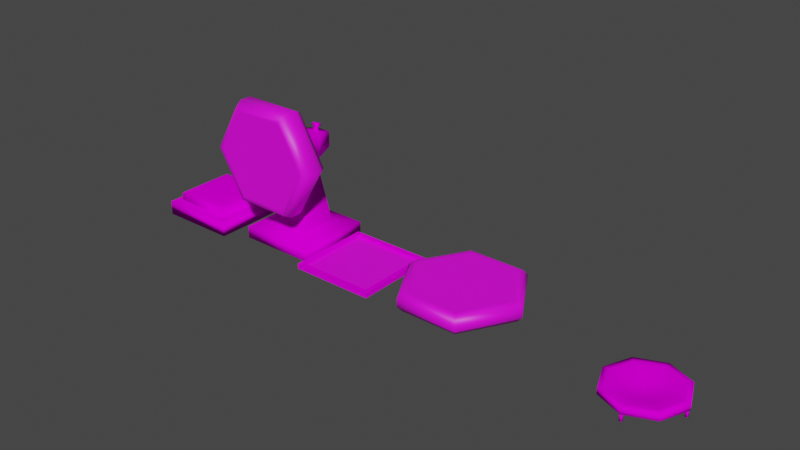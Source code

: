 # Source: InteractableObjects.blend  (saved by Blender 2.91.10; exported with 4.5.12 LTS)
import bpy
from mathutils import Matrix  # noqa: F401  (used for matrix-valued properties, if any)

bpy.ops.wm.read_factory_settings(use_empty=True)
scene = bpy.context.scene
scene.name = 'Scene'

# ---- collections
col_collection = bpy.data.collections.new('Collection'); scene.collection.children.link(col_collection)

# ---- images (referenced by path relative to the original .blend; pixels are not part of the script)
import os
ASSET_DIR = os.environ.get("B2B_ASSET_DIR", "")  # directory of the original .blend (textures are referenced by path, not embedded)
HERE = os.path.dirname(os.path.abspath(__file__))  # packed textures are extracted next to this script under _unpacked/

def load_image(name, relpath, width, height, colorspace="sRGB"):
    """Load a texture the original file referenced (path relative to the .blend, or extracted next to this script)."""
    p = next((c for c in (os.path.join(HERE, relpath), os.path.join(ASSET_DIR, relpath)) if relpath and os.path.exists(c)), "")
    if p:
        img = bpy.data.images.load(p, check_existing=True)
        img.name = name
    else:  # same state as the original file: an image datablock whose file is absent (Cycles renders it pink)
        img = bpy.data.images.new(name, width, height)
        img.source = "FILE"
        img.filepath = "//" + (relpath or name)
    img.colorspace_settings.name = colorspace
    return img
img_finalgame_pallete_png = load_image('FinalGame_Pallete.png', 'FinalGame_Pallete.png', 1024, 1024, 'sRGB')
img_grate_text_png = load_image('Grate_Text.png', 'Grate_Text.png', 1024, 1024, 'sRGB')

# ---- materials (node trees are filled in below, after node groups)
mat_material = bpy.data.materials.new('Material')
mat_material.alpha_threshold = 0.0
mat_material.use_transparent_shadow = False
mat_material.line_color = (0.0, 0.0, 0.0, 1.0)
mat_grate = bpy.data.materials.new('Grate')
mat_grate.use_transparent_shadow = False

# ---- material node trees
mat_material.use_nodes = True; mat_material.node_tree.nodes.clear()
_N = mat_material.node_tree.nodes; _L = mat_material.node_tree.links
n0 = _N.new('ShaderNodeOutputMaterial'); n0.name = 'Material Output'; n0.location = (300, 300)
n1 = _N.new('ShaderNodeBsdfPrincipled'); n1.name = 'Principled BSDF'; n1.location = (10, 300)
n1.distribution = 'GGX'
n1.subsurface_method = 'BURLEY'
n1.inputs[2].default_value = 0.4
n1.inputs[3].default_value = 1.45
n1.inputs[13].default_value = 0.0
n1.inputs[27].default_value = (0.0, 0.0, 0.0, 1.0)
n1.inputs[28].default_value = 1.0
n2 = _N.new('ShaderNodeTexImage'); n2.name = 'Image Texture'; n2.location = (-280, 280)
n2.image = img_finalgame_pallete_png
_L.new(n1.outputs[0], n0.inputs[0])
_L.new(n2.outputs[0], n1.inputs[0])
n0.is_active_output = True
mat_grate.use_nodes = True; mat_grate.node_tree.nodes.clear()
_N = mat_grate.node_tree.nodes; _L = mat_grate.node_tree.links
n0 = _N.new('ShaderNodeBsdfPrincipled'); n0.name = 'Principled BSDF'; n0.location = (10, 300)
n0.distribution = 'GGX'
n0.subsurface_method = 'BURLEY'
n0.inputs[3].default_value = 1.45
n0.inputs[27].default_value = (0.0, 0.0, 0.0, 1.0)
n0.inputs[28].default_value = 1.0
n1 = _N.new('ShaderNodeOutputMaterial'); n1.name = 'Material Output'; n1.location = (300, 300)
n2 = _N.new('ShaderNodeTexImage'); n2.name = 'Image Texture'; n2.location = (-280, 280)
n2.image = img_grate_text_png
_L.new(n0.outputs[0], n1.inputs[0])
_L.new(n2.outputs[0], n0.inputs[0])
n1.is_active_output = True

# ---- world
world_world = bpy.data.worlds.new('World'); scene.world = world_world
world_world.use_nodes = True; world_world.node_tree.nodes.clear()
_N = world_world.node_tree.nodes; _L = world_world.node_tree.links
n0 = _N.new('ShaderNodeOutputWorld'); n0.name = 'World Output'; n0.location = (300, 300)
n1 = _N.new('ShaderNodeBackground'); n1.name = 'Background'; n1.location = (10, 300)
n1.inputs[0].default_value = (0.05088, 0.05088, 0.05088, 1.0)
_L.new(n1.outputs[0], n0.inputs[0])
n0.is_active_output = True
world_world.color = (0.05088, 0.05088, 0.05088)
world_world.use_sun_shadow = False
world_world.sun_shadow_jitter_overblur = 0.0

# ---- meshes
me_cube = bpy.data.meshes.new('Cube')
me_cube.from_pydata([(0.8469, 0.8469, 1.0), (1.0, 1.0, 0.8469), (0.9552, 0.9552, 0.9552), (0.8469, -0.8469, 1.0), (1.0, -1.0, 0.8469), (0.9552, -0.9552, 0.9552), (-0.8469, 0.8469, 1.0), (-1.0, 1.0, 0.8469), (-0.9552, 0.9552, 0.9552), (-0.8469, -0.8469, 1.0), (-1.0, -1.0, 0.8469), (-0.9552, -0.9552, 0.9552), (1.0, 1.0, -0.9393), (0.9393, 0.9393, -1.0), (0.9393, -0.9393, -1.0), (1.0, -1.0, -0.9393), (-1.0, 1.0, -0.9393), (-0.9393, 0.9393, -1.0), (-0.9393, -0.9393, -1.0), (-1.0, -1.0, -0.9393)], [], [(19, 10, 7, 16), (12, 1, 4, 15), (0, 6, 9, 3), (15, 4, 10, 19), (3, 9, 11, 5), (5, 11, 10, 4), (0, 3, 5, 2), (2, 5, 4, 1), (9, 6, 8, 11), (11, 8, 7, 10), (6, 0, 2, 8), (8, 2, 1, 7), (17, 13, 14, 18), (17, 18, 19, 16), (13, 17, 16, 12), (18, 14, 15, 19), (14, 13, 12, 15), (16, 7, 1, 12)])
me_cube.polygons.foreach_set('use_smooth', [True] * 18)
_uv = me_cube.uv_layers.new(name='UVMap')
_uv.uv.foreach_set('vector', [0.5863, 0.2603, 0.5863, 0.415, 0.5863, 0.415, 0.5863, 0.2603, 0.557, 0.2603, 0.557, 0.415, 0.557, 0.415, 0.557, 0.2603, 0.5593, 0.4282, 0.584, 0.4282, 0.584, 0.4282, 0.5593, 0.4282, 0.557, 0.2603, 0.557, 0.415, 0.5863, 0.415, 0.5863, 0.2603, 0.5593, 0.4282, 0.584, 0.4282, 0.5856, 0.4243, 0.5577, 0.4243, 0.5577, 0.4243, 0.5856, 0.4243, 0.5863, 0.415, 0.557, 0.415, 0.5593, 0.4282, 0.5593, 0.4282, 0.5577, 0.4243, 0.5577, 0.4243, 0.5577, 0.4243, 0.5577, 0.4243, 0.557, 0.415, 0.557, 0.415, 0.584, 0.4282, 0.584, 0.4282, 0.5856, 0.4243, 0.5856, 0.4243, 0.5856, 0.4243, 0.5856, 0.4243, 0.5863, 0.415, 0.5863, 0.415, 0.584, 0.4282, 0.5593, 0.4282, 0.5577, 0.4243, 0.5856, 0.4243, 0.5856, 0.4243, 0.5577, 0.4243, 0.557, 0.415, 0.5863, 0.415, 0.5854, 0.255, 0.5579, 0.255, 0.5579, 0.255, 0.5854, 0.255, 0.5854, 0.255, 0.5854, 0.255, 0.5863, 0.2603, 0.5863, 0.2603, 0.5579, 0.255, 0.5854, 0.255, 0.5863, 0.2603, 0.557, 0.2603, 0.5854, 0.255, 0.5579, 0.255, 0.557, 0.2603, 0.5863, 0.2603, 0.5579, 0.255, 0.5579, 0.255, 0.557, 0.2603, 0.557, 0.2603, 0.5863, 0.2603, 0.5863, 0.415, 0.557, 0.415, 0.557, 0.2603])
me_cube.materials.append(mat_material)
me_cube.use_remesh_preserve_volume = False
me_cube.use_remesh_preserve_attributes = False
me_cube.use_mirror_vertex_groups = False
me_cube.update()
me_cube_001 = bpy.data.meshes.new('Cube.001')
me_cube_001.from_pydata([(0.7777, 0.7777, 0.003051), (0.7777, -0.7777, 0.003051), (-0.7777, 0.7777, 0.003051), (-0.7777, -0.7777, 0.003051), (0.4499, 0.4499, 2.249), (0.7777, 0.7777, 1.922), (0.5753, 0.5753, 2.224), (0.6817, 0.6817, 2.153), (0.7527, 0.7527, 2.047), (0.4499, -0.4499, 2.249), (0.7777, -0.7777, 1.922), (0.5753, -0.5753, 2.224), (0.6817, -0.6817, 2.153), (0.7527, -0.7527, 2.047), (-0.4499, 0.4499, 2.249), (-0.7777, 0.7777, 1.922), (-0.5753, 0.5753, 2.224), (-0.6817, 0.6817, 2.153), (-0.7527, 0.7527, 2.047), (-0.4499, -0.4499, 2.249), (-0.7777, -0.7777, 1.922), (-0.5753, -0.5753, 2.224), (-0.6817, -0.6817, 2.153), (-0.7527, -0.7527, 2.047)], [], [(1, 10, 20, 3), (3, 20, 15, 2), (2, 0, 1, 3), (4, 14, 19, 9), (0, 5, 10, 1), (9, 19, 21, 11), (11, 21, 22, 12), (12, 22, 23, 13), (13, 23, 20, 10), (4, 9, 11, 6), (6, 11, 12, 7), (7, 12, 13, 8), (8, 13, 10, 5), (19, 14, 16, 21), (21, 16, 17, 22), (22, 17, 18, 23), (23, 18, 15, 20), (14, 4, 6, 16), (16, 6, 7, 17), (17, 7, 8, 18), (18, 8, 5, 15), (2, 15, 5, 0)])
me_cube_001.polygons.foreach_set('use_smooth', [True] * 22)
_uv = me_cube_001.uv_layers.new(name='UVMap')
_uv.uv.foreach_set('vector', [0.1931, 0.8175, 0.1931, 0.9721, 0.1788, 0.9721, 0.1788, 0.8175, 0.1788, 0.8175, 0.1788, 0.9721, 0.1788, 0.9721, 0.1788, 0.8175, 0.1789, 0.8141, 0.1932, 0.8141, 0.1932, 0.8141, 0.1789, 0.8141, 0.1901, 0.9985, 0.1818, 0.9985, 0.1818, 0.9985, 0.1901, 0.9985, 0.1931, 0.8175, 0.1931, 0.9721, 0.1931, 0.9721, 0.1931, 0.8175, 0.1901, 0.9985, 0.1818, 0.9985, 0.1806, 0.9965, 0.1912, 0.9965, 0.1912, 0.9965, 0.1806, 0.9965, 0.1797, 0.9908, 0.1922, 0.9908, 0.1922, 0.9908, 0.1797, 0.9908, 0.179, 0.9822, 0.1929, 0.9822, 0.1929, 0.9822, 0.179, 0.9822, 0.1788, 0.9721, 0.1931, 0.9721, 0.1901, 0.9985, 0.1901, 0.9985, 0.1912, 0.9965, 0.1912, 0.9965, 0.1912, 0.9965, 0.1912, 0.9965, 0.1922, 0.9908, 0.1922, 0.9908, 0.1922, 0.9908, 0.1922, 0.9908, 0.1929, 0.9822, 0.1929, 0.9822, 0.1929, 0.9822, 0.1929, 0.9822, 0.1931, 0.9721, 0.1931, 0.9721, 0.1818, 0.9985, 0.1818, 0.9985, 0.1806, 0.9965, 0.1806, 0.9965, 0.1806, 0.9965, 0.1806, 0.9965, 0.1797, 0.9908, 0.1797, 0.9908, 0.1797, 0.9908, 0.1797, 0.9908, 0.179, 0.9822, 0.179, 0.9822, 0.179, 0.9822, 0.179, 0.9822, 0.1788, 0.9721, 0.1788, 0.9721, 0.1818, 0.9985, 0.1901, 0.9985, 0.1912, 0.9965, 0.1806, 0.9965, 0.1806, 0.9965, 0.1912, 0.9965, 0.1922, 0.9908, 0.1797, 0.9908, 0.1797, 0.9908, 0.1922, 0.9908, 0.1929, 0.9822, 0.179, 0.9822, 0.179, 0.9822, 0.1929, 0.9822, 0.1931, 0.9721, 0.1788, 0.9721, 0.1788, 0.8175, 0.1788, 0.9721, 0.1931, 0.9721, 0.1931, 0.8175])
me_cube_001.materials.append(mat_material)
me_cube_001.use_remesh_preserve_volume = False
me_cube_001.use_remesh_preserve_attributes = False
me_cube_001.use_mirror_vertex_groups = False
me_cube_001.update()
me_plane_001 = bpy.data.meshes.new('Plane.001')
me_plane_001.from_pydata([(-1.088, -1.088, -0.06744), (-1.088, -1.088, 0.06744), (-1.088, 1.088, -0.06744), (-1.088, 1.088, 0.06744), (1.088, -1.088, -0.06744), (1.088, -1.088, 0.06744), (1.088, 1.088, -0.06744), (1.088, 1.088, 0.06744), (-0.9648, 0.9648, -0.05977), (-0.9648, -0.9648, -0.05977), (-0.9648, -0.9648, 0.05977), (-0.9648, 0.9648, 0.05977), (0.9648, 0.9648, -0.05977), (0.9648, 0.9648, 0.05977), (0.9648, -0.9648, -0.05977), (0.9648, -0.9648, 0.05977)], [], [(0, 1, 3, 2), (2, 3, 7, 6), (6, 7, 5, 4), (4, 5, 1, 0), (5, 7, 13, 15), (4, 0, 9, 14), (8, 11, 10, 9), (12, 13, 11, 8), (2, 6, 12, 8), (3, 1, 10, 11), (1, 5, 15, 10), (0, 2, 8, 9), (6, 4, 14, 12), (7, 3, 11, 13), (14, 15, 13, 12), (9, 10, 15, 14)])
_uv = me_plane_001.uv_layers.new(name='UVMap')
_uv.uv.foreach_set('vector', [0.2938, 0.6338, 0.2938, 0.7967, 0.2938, 0.7967, 0.2938, 0.6338, 0.2938, 0.6338, 0.2938, 0.7967, 0.3167, 0.7967, 0.3167, 0.6338, 0.3167, 0.6338, 0.3167, 0.7967, 0.3167, 0.7967, 0.3167, 0.6338, 0.3167, 0.6338, 0.3167, 0.7967, 0.2938, 0.7967, 0.2938, 0.6338, 0.3167, 0.7967, 0.3167, 0.7967, 0.3154, 0.7875, 0.3154, 0.7875, 0.3167, 0.6338, 0.2938, 0.6338, 0.2951, 0.6431, 0.3154, 0.6431, 0.2951, 0.6431, 0.2951, 0.7875, 0.2951, 0.7875, 0.2951, 0.6431, 0.3154, 0.6431, 0.3154, 0.7875, 0.2951, 0.7875, 0.2951, 0.6431, 0.2938, 0.6338, 0.3167, 0.6338, 0.3154, 0.6431, 0.2951, 0.6431, 0.2938, 0.7967, 0.2938, 0.7967, 0.2951, 0.7875, 0.2951, 0.7875, 0.2938, 0.7967, 0.3167, 0.7967, 0.3154, 0.7875, 0.2951, 0.7875, 0.2938, 0.6338, 0.2938, 0.6338, 0.2951, 0.6431, 0.2951, 0.6431, 0.3167, 0.6338, 0.3167, 0.6338, 0.3154, 0.6431, 0.3154, 0.6431, 0.3167, 0.7967, 0.2938, 0.7967, 0.2951, 0.7875, 0.3154, 0.7875, 0.3154, 0.6431, 0.3154, 0.7875, 0.3154, 0.7875, 0.3154, 0.6431, 0.2951, 0.6431, 0.2951, 0.7875, 0.3154, 0.7875, 0.3154, 0.6431])
me_plane_001.materials.append(mat_material)
me_plane_001.use_remesh_fix_poles = True
me_plane_001.use_remesh_preserve_attributes = False
me_plane_001.use_mirror_vertex_groups = False
me_plane_001.update()
me_plane_002 = bpy.data.meshes.new('Plane.002')
me_plane_002.from_pydata([(-1.0, -1.0, 0.0), (1.0, -1.0, 0.0), (-1.0, 1.0, 0.0), (1.0, 1.0, 0.0)], [], [(0, 1, 3, 2)])
_uv = me_plane_002.uv_layers.new(name='UVMap')
_uv.uv.foreach_set('vector', [-0.3057, 0.0, 1.306, 0.0, 1.306, 1.0, -0.3057, 1.0])
me_plane_002.materials.append(mat_grate)
me_plane_002.use_remesh_fix_poles = True
me_plane_002.use_remesh_preserve_attributes = False
me_plane_002.use_mirror_vertex_groups = False
me_plane_002.update()
me_cube_002 = bpy.data.meshes.new('Cube.002')
me_cube_002.from_pydata([(-1.0, -1.0, -0.7418), (-1.0, -1.0, -0.4279), (-1.0, 1.0, -0.7418), (-1.0, 1.0, -0.4279), (1.0, -1.0, -0.7418), (1.0, -1.0, -0.4279), (1.0, 1.0, -0.7418), (1.0, 1.0, -0.4279), (-0.4939, -0.4939, -0.3202), (-0.4939, 0.4939, -0.3202), (0.4939, 0.4939, -0.3202), (0.4939, -0.4939, -0.3202), (-0.2295, -0.2295, 1.49), (-0.2295, 0.2295, 1.49), (0.2295, 0.2295, 1.49), (0.2295, -0.2295, 1.49)], [], [(0, 1, 3, 2), (2, 3, 7, 6), (6, 7, 5, 4), (4, 5, 1, 0), (2, 6, 4, 0), (5, 7, 10, 11), (9, 8, 12, 13), (3, 1, 8, 9), (1, 5, 11, 8), (7, 3, 9, 10), (8, 11, 15, 12), (10, 9, 13, 14), (11, 10, 14, 15)])
me_cube_002.polygons.foreach_set('use_smooth', [True] * 13)
_uv = me_cube_002.uv_layers.new(name='UVMap')
_uv.uv.foreach_set('vector', [0.9435, 0.2544, 0.9435, 0.2799, 0.9435, 0.2799, 0.9435, 0.2544, 0.9435, 0.2544, 0.9435, 0.2799, 0.9278, 0.2799, 0.9278, 0.2544, 0.9278, 0.2544, 0.9278, 0.2799, 0.9278, 0.2799, 0.9278, 0.2544, 0.9278, 0.2544, 0.9278, 0.2799, 0.9435, 0.2799, 0.9435, 0.2544, 0.9435, 0.2544, 0.9278, 0.2544, 0.9278, 0.2544, 0.9435, 0.2544, 0.9278, 0.2799, 0.9278, 0.2799, 0.9318, 0.2887, 0.9318, 0.2887, 0.9396, 0.2887, 0.9396, 0.2887, 0.9375, 0.4273, 0.9375, 0.4273, 0.9435, 0.2799, 0.9435, 0.2799, 0.9396, 0.2887, 0.9396, 0.2887, 0.9435, 0.2799, 0.9278, 0.2799, 0.9318, 0.2887, 0.9396, 0.2887, 0.9278, 0.2799, 0.9435, 0.2799, 0.9396, 0.2887, 0.9318, 0.2887, 0.9396, 0.2887, 0.9318, 0.2887, 0.9339, 0.4273, 0.9375, 0.4273, 0.9318, 0.2887, 0.9396, 0.2887, 0.9375, 0.4273, 0.9339, 0.4273, 0.9318, 0.2887, 0.9318, 0.2887, 0.9339, 0.4273, 0.9339, 0.4273])
me_cube_002.materials.append(mat_material)
me_cube_002.use_remesh_fix_poles = True
me_cube_002.use_remesh_preserve_attributes = False
me_cube_002.use_mirror_vertex_groups = False
me_cube_002.update()
me_plane = bpy.data.meshes.new('Plane')
me_plane.from_pydata([(-0.1885, -0.129, 0.05505), (0.1377, -0.1187, 0.05505), (-0.02542, -0.1223, 0.05505), (-0.02954, -0.06951, 0.3843), (-0.05397, -0.02715, 0.8172), (0.4031, -0.02354, 0.8172), (0.2967, -0.06221, 0.3843), (0.1336, -0.06029, 0.3843), (0.1879, -0.008234, 0.8172), (-0.02542, 0.1476, 0.05505), (0.1377, 0.1439, 0.05505), (-0.1885, 0.1543, 0.05505), (0.1336, 0.08558, 0.3843), (0.1879, 0.03352, 0.8172), (-0.05397, 0.05244, 0.8172), (-0.02954, 0.09479, 0.3843), (0.2967, 0.0875, 0.3843), (0.4031, 0.04883, 0.8172), (-0.1057, -0.02821, 1.018), (-0.1078, -0.03749, 0.9075), (0.473, -0.0235, 1.053), (0.3465, -0.008234, 1.227), (0.1302, -0.008234, 1.257), (0.04846, -0.01129, 1.2), (0.114, -0.008234, 1.135), (0.04846, 0.03657, 1.2), (0.1302, 0.03352, 1.257), (0.114, 0.03352, 1.135), (-0.1078, 0.06277, 0.9075), (-0.1057, 0.05349, 1.018), (0.3465, 0.03352, 1.227), (0.473, 0.04879, 1.053), (-0.1349, -0.1163, 0.1431), (0.08142, -0.1347, -0.1012), (-0.0184, -0.001687, 0.2382), (-0.0184, -0.1917, 0.2382), (0.1722, -0.003906, 0.09965), (0.1722, -0.2234, 0.09965), (0.09942, -0.006671, -0.1244), (0.09942, -0.2628, -0.1244), (-0.1362, -0.00669, -0.1244), (-0.1362, -0.263, -0.1244), (-0.209, -0.005648, 0.09965), (-0.209, -0.2482, 0.09965), (-0.02672, -0.1263, 0.02097), (-0.2705, -0.1188, -0.2004), (-0.5785, -0.04617, -0.5057), (-0.8815, -0.05907, -0.1634), (-0.4868, -0.1199, 0.0439), (-0.3786, -0.1169, -0.07824), (-0.7388, -0.0404, -0.3246), (-0.02672, 0.1516, 0.02097), (-0.1349, 0.1416, 0.1431), (0.08142, 0.16, -0.1012), (-0.3786, 0.1422, -0.07824), (-0.7388, 0.06569, -0.3246), (-0.5785, 0.07145, -0.5057), (-0.2705, 0.144, -0.2004), (-0.4868, 0.1452, 0.0439), (-0.8815, 0.08435, -0.1634), (-0.6942, -0.02821, -0.6772), (-0.6104, -0.03895, -0.6058), (-1.104, -0.04772, -0.2672), (-1.15, -0.02394, -0.4772), (-1.029, -0.008234, -0.659), (-0.9327, -0.01129, -0.6825), (-0.928, -0.008234, -0.5908), (-0.9327, 0.03657, -0.6825), (-1.029, 0.03352, -0.659), (-0.928, 0.03352, -0.5908), (-0.6104, 0.06423, -0.6058), (-0.6942, 0.05349, -0.6772), (-1.15, 0.04923, -0.4772), (-1.104, 0.073, -0.2672), (-0.08097, -0.1362, -0.1064), (0.08123, -0.1004, 0.1767), (0.0001321, -0.1239, 0.03519), (0.2879, -0.1188, -0.1249), (0.6757, -0.04617, -0.319), (0.4484, -0.05907, -0.7156), (0.1257, -0.1199, -0.408), (0.2068, -0.1169, -0.2665), (0.5554, -0.0404, -0.5288), (0.0001321, 0.1492, 0.03519), (-0.08097, 0.1615, -0.1064), (0.08123, 0.1257, 0.1767), (0.2068, 0.1422, -0.2665), (0.5554, 0.06569, -0.5288), (0.6757, 0.07145, -0.319), (0.2879, 0.144, -0.1249), (0.1257, 0.1452, -0.408), (0.4484, 0.08435, -0.7156), (0.8752, -0.02821, -0.3737), (0.7807, -0.03895, -0.3172), (0.618, -0.04772, -0.8933), (0.8317, -0.02394, -0.8699), (0.9653, -0.008234, -0.6971), (0.9566, -0.01129, -0.598), (0.8681, -0.008234, -0.6229), (0.9566, 0.03657, -0.598), (0.9653, 0.03352, -0.6971), (0.8681, 0.03352, -0.6229), (0.7807, 0.06423, -0.3172), (0.8752, 0.05349, -0.3737), (0.8317, 0.04923, -0.8699), (0.618, 0.073, -0.8933)], [], [(2, 1, 6, 7), (19, 28, 14, 4), (5, 17, 31, 20), (8, 4, 3, 7), (5, 8, 7, 6), (0, 2, 7, 3), (9, 12, 16, 10), (13, 27, 26, 30), (13, 12, 15, 14), (17, 16, 12, 13), (11, 15, 12, 9), (8, 24, 23, 18), (6, 16, 17, 5), (13, 29, 25, 27), (0, 11, 9, 2), (1, 10, 16, 6), (4, 14, 15, 3), (21, 30, 26, 22), (8, 5, 20, 21), (2, 9, 10, 1), (3, 15, 11, 0), (22, 23, 24), (25, 26, 27), (18, 29, 28, 19), (25, 23, 22, 26), (20, 31, 30, 21), (23, 25, 29, 18), (24, 8, 21, 22), (4, 8, 18, 19), (17, 13, 30, 31), (14, 28, 29, 13), (55, 69, 68, 72), (50, 46, 45, 49), (34, 35, 37, 36), (55, 54, 57, 56), (47, 59, 73, 62), (36, 37, 39, 38), (33, 44, 49, 45), (61, 70, 56, 46), (38, 39, 41, 40), (37, 35, 43, 41, 39), (44, 32, 48, 49), (40, 41, 43, 42), (51, 54, 58, 52), (47, 50, 49, 48), (42, 43, 35, 34), (34, 36, 38, 40, 42), (59, 58, 54, 55), (53, 57, 54, 51), (50, 66, 65, 60), (48, 58, 59, 47), (55, 71, 67, 69), (33, 53, 51, 44), (32, 52, 58, 48), (46, 56, 57, 45), (63, 72, 68, 64), (50, 47, 62, 63), (44, 51, 52, 32), (45, 57, 53, 33), (64, 65, 66), (67, 68, 69), (60, 71, 70, 61), (67, 65, 64, 68), (62, 73, 72, 63), (65, 67, 71, 60), (66, 50, 63, 64), (46, 50, 60, 61), (59, 55, 72, 73), (56, 70, 71, 55), (87, 101, 100, 104), (82, 78, 77, 81), (87, 86, 89, 88), (79, 91, 105, 94), (75, 76, 81, 77), (93, 102, 88, 78), (76, 74, 80, 81), (83, 86, 90, 84), (79, 82, 81, 80), (91, 90, 86, 87), (85, 89, 86, 83), (82, 98, 97, 92), (80, 90, 91, 79), (87, 103, 99, 101), (75, 85, 83, 76), (74, 84, 90, 80), (78, 88, 89, 77), (95, 104, 100, 96), (82, 79, 94, 95), (76, 83, 84, 74), (77, 89, 85, 75), (96, 97, 98), (99, 100, 101), (92, 103, 102, 93), (99, 97, 96, 100), (94, 105, 104, 95), (97, 99, 103, 92), (98, 82, 95, 96), (78, 82, 92, 93), (91, 87, 104, 105), (88, 102, 103, 87)])
me_plane.polygons.foreach_set('use_smooth', [True] * 100)
_uv = me_plane.uv_layers.new(name='UVMap')
_uv.uv.foreach_set('vector', [0.05688, 0.9572, 0.06208, 0.9572, 0.06715, 0.9677, 0.06195, 0.9677, 0.05425, 0.9844, 0.05425, 0.9844, 0.05597, 0.9815, 0.05597, 0.9815, 0.07054, 0.9815, 0.07054, 0.9815, 0.07277, 0.989, 0.07277, 0.989, 0.06368, 0.9815, 0.05597, 0.9815, 0.05674, 0.9677, 0.06195, 0.9677, 0.07054, 0.9815, 0.06368, 0.9815, 0.06195, 0.9677, 0.06715, 0.9677, 0.05167, 0.9572, 0.05688, 0.9572, 0.06195, 0.9677, 0.05674, 0.9677, 0.05688, 0.9572, 0.06195, 0.9677, 0.06715, 0.9677, 0.06208, 0.9572, 0.06368, 0.9815, 0.06132, 0.9917, 0.06184, 0.9955, 0.06873, 0.9946, 0.06368, 0.9815, 0.06195, 0.9677, 0.05674, 0.9677, 0.05597, 0.9815, 0.07054, 0.9815, 0.06715, 0.9677, 0.06195, 0.9677, 0.06368, 0.9815, 0.05167, 0.9572, 0.05674, 0.9677, 0.06195, 0.9677, 0.05688, 0.9572, 0.06368, 0.9815, 0.06132, 0.9917, 0.05923, 0.9937, 0.05432, 0.9879, 0.06715, 0.9677, 0.06715, 0.9677, 0.07054, 0.9815, 0.07054, 0.9815, 0.06368, 0.9815, 0.05432, 0.9879, 0.05923, 0.9937, 0.06132, 0.9917, 0.05167, 0.9572, 0.05167, 0.9572, 0.05688, 0.9572, 0.05688, 0.9572, 0.06208, 0.9572, 0.06208, 0.9572, 0.06715, 0.9677, 0.06715, 0.9677, 0.05597, 0.9815, 0.05597, 0.9815, 0.05674, 0.9677, 0.05674, 0.9677, 0.06873, 0.9946, 0.06873, 0.9946, 0.06184, 0.9955, 0.06184, 0.9955, 0.06368, 0.9815, 0.07054, 0.9815, 0.07277, 0.989, 0.06873, 0.9946, 0.05688, 0.9572, 0.05688, 0.9572, 0.06208, 0.9572, 0.06208, 0.9572, 0.05674, 0.9677, 0.05674, 0.9677, 0.05167, 0.9572, 0.05167, 0.9572, 0.06184, 0.9955, 0.05923, 0.9937, 0.06132, 0.9917, 0.05923, 0.9937, 0.06184, 0.9955, 0.06132, 0.9917, 0.05432, 0.9879, 0.05432, 0.9879, 0.05425, 0.9844, 0.05425, 0.9844, 0.05923, 0.9937, 0.05923, 0.9937, 0.06184, 0.9955, 0.06184, 0.9955, 0.07277, 0.989, 0.07277, 0.989, 0.06873, 0.9946, 0.06873, 0.9946, 0.05923, 0.9937, 0.05923, 0.9937, 0.05432, 0.9879, 0.05432, 0.9879, 0.06132, 0.9917, 0.06368, 0.9815, 0.06873, 0.9946, 0.06184, 0.9955, 0.05597, 0.9815, 0.06368, 0.9815, 0.05432, 0.9879, 0.05425, 0.9844, 0.07054, 0.9815, 0.06368, 0.9815, 0.06873, 0.9946, 0.07277, 0.989, 0.05597, 0.9815, 0.05425, 0.9844, 0.05432, 0.9879, 0.06368, 0.9815, 0.03413, 0.9451, 0.0281, 0.9366, 0.02486, 0.9345, 0.02101, 0.9403, 0.03413, 0.9451, 0.03924, 0.9394, 0.04906, 0.9491, 0.04561, 0.953, 0.0571, 0.9631, 0.0571, 0.9631, 0.06318, 0.9587, 0.06318, 0.9587, 0.03413, 0.9451, 0.04561, 0.953, 0.04906, 0.9491, 0.03924, 0.9394, 0.02958, 0.9503, 0.02958, 0.9503, 0.02248, 0.947, 0.02248, 0.947, 0.06318, 0.9587, 0.06318, 0.9587, 0.06086, 0.9515, 0.06086, 0.9515, 0.06028, 0.9523, 0.05683, 0.9561, 0.04561, 0.953, 0.04906, 0.9491, 0.03822, 0.9362, 0.03822, 0.9362, 0.03924, 0.9394, 0.03924, 0.9394, 0.06086, 0.9515, 0.06086, 0.9515, 0.05334, 0.9515, 0.05334, 0.9515, 0.06318, 0.9587, 0.0571, 0.9631, 0.05102, 0.9587, 0.05334, 0.9515, 0.06086, 0.9515, 0.05683, 0.9561, 0.05339, 0.96, 0.04216, 0.9569, 0.04561, 0.953, 0.05334, 0.9515, 0.05334, 0.9515, 0.05102, 0.9587, 0.05102, 0.9587, 0.05683, 0.9561, 0.04561, 0.953, 0.04216, 0.9569, 0.05339, 0.96, 0.02958, 0.9503, 0.03413, 0.9451, 0.04561, 0.953, 0.04216, 0.9569, 0.05102, 0.9587, 0.05102, 0.9587, 0.0571, 0.9631, 0.0571, 0.9631, 0.0571, 0.9631, 0.06318, 0.9587, 0.06086, 0.9515, 0.05334, 0.9515, 0.05102, 0.9587, 0.02958, 0.9503, 0.04216, 0.9569, 0.04561, 0.953, 0.03413, 0.9451, 0.06028, 0.9523, 0.04906, 0.9491, 0.04561, 0.953, 0.05683, 0.9561, 0.03413, 0.9451, 0.0281, 0.9366, 0.02795, 0.9337, 0.03555, 0.9339, 0.04216, 0.9569, 0.04216, 0.9569, 0.02958, 0.9503, 0.02958, 0.9503, 0.03413, 0.9451, 0.03555, 0.9339, 0.02795, 0.9337, 0.0281, 0.9366, 0.06028, 0.9523, 0.06028, 0.9523, 0.05683, 0.9561, 0.05683, 0.9561, 0.05339, 0.96, 0.05339, 0.96, 0.04216, 0.9569, 0.04216, 0.9569, 0.03924, 0.9394, 0.03924, 0.9394, 0.04906, 0.9491, 0.04906, 0.9491, 0.02101, 0.9403, 0.02101, 0.9403, 0.02486, 0.9345, 0.02486, 0.9345, 0.03413, 0.9451, 0.02958, 0.9503, 0.02248, 0.947, 0.02101, 0.9403, 0.05683, 0.9561, 0.05683, 0.9561, 0.05339, 0.96, 0.05339, 0.96, 0.04906, 0.9491, 0.04906, 0.9491, 0.06028, 0.9523, 0.06028, 0.9523, 0.02486, 0.9345, 0.02795, 0.9337, 0.0281, 0.9366, 0.02795, 0.9337, 0.02486, 0.9345, 0.0281, 0.9366, 0.03555, 0.9339, 0.03555, 0.9339, 0.03822, 0.9362, 0.03822, 0.9362, 0.02795, 0.9337, 0.02795, 0.9337, 0.02486, 0.9345, 0.02486, 0.9345, 0.02248, 0.947, 0.02248, 0.947, 0.02101, 0.9403, 0.02101, 0.9403, 0.02795, 0.9337, 0.02795, 0.9337, 0.03555, 0.9339, 0.03555, 0.9339, 0.0281, 0.9366, 0.03413, 0.9451, 0.02101, 0.9403, 0.02486, 0.9345, 0.03924, 0.9394, 0.03413, 0.9451, 0.03555, 0.9339, 0.03822, 0.9362, 0.02958, 0.9503, 0.03413, 0.9451, 0.02101, 0.9403, 0.02248, 0.947, 0.03924, 0.9394, 0.03822, 0.9362, 0.03555, 0.9339, 0.03413, 0.9451, 0.0754, 0.9386, 0.08537, 0.9356, 0.08847, 0.9332, 0.08421, 0.9277, 0.0754, 0.9386, 0.07923, 0.9453, 0.06687, 0.9515, 0.06428, 0.947, 0.0754, 0.9386, 0.06428, 0.947, 0.06687, 0.9515, 0.07923, 0.9453, 0.07198, 0.9327, 0.07198, 0.9327, 0.07739, 0.927, 0.07739, 0.927, 0.06028, 0.9611, 0.05769, 0.9566, 0.06428, 0.947, 0.06687, 0.9515, 0.08258, 0.9454, 0.08258, 0.9454, 0.07923, 0.9453, 0.07923, 0.9453, 0.05769, 0.9566, 0.0551, 0.9521, 0.06169, 0.9425, 0.06428, 0.947, 0.05769, 0.9566, 0.06428, 0.947, 0.06169, 0.9425, 0.0551, 0.9521, 0.07198, 0.9327, 0.0754, 0.9386, 0.06428, 0.947, 0.06169, 0.9425, 0.07198, 0.9327, 0.06169, 0.9425, 0.06428, 0.947, 0.0754, 0.9386, 0.06028, 0.9611, 0.06687, 0.9515, 0.06428, 0.947, 0.05769, 0.9566, 0.0754, 0.9386, 0.08537, 0.9356, 0.08819, 0.9364, 0.08559, 0.9436, 0.06169, 0.9425, 0.06169, 0.9425, 0.07198, 0.9327, 0.07198, 0.9327, 0.0754, 0.9386, 0.08559, 0.9436, 0.08819, 0.9364, 0.08537, 0.9356, 0.06028, 0.9611, 0.06028, 0.9611, 0.05769, 0.9566, 0.05769, 0.9566, 0.0551, 0.9521, 0.0551, 0.9521, 0.06169, 0.9425, 0.06169, 0.9425, 0.07923, 0.9453, 0.07923, 0.9453, 0.06687, 0.9515, 0.06687, 0.9515, 0.08421, 0.9277, 0.08421, 0.9277, 0.08847, 0.9332, 0.08847, 0.9332, 0.0754, 0.9386, 0.07198, 0.9327, 0.07739, 0.927, 0.08421, 0.9277, 0.05769, 0.9566, 0.05769, 0.9566, 0.0551, 0.9521, 0.0551, 0.9521, 0.06687, 0.9515, 0.06687, 0.9515, 0.06028, 0.9611, 0.06028, 0.9611, 0.08847, 0.9332, 0.08819, 0.9364, 0.08537, 0.9356, 0.08819, 0.9364, 0.08847, 0.9332, 0.08537, 0.9356, 0.08559, 0.9436, 0.08559, 0.9436, 0.08258, 0.9454, 0.08258, 0.9454, 0.08819, 0.9364, 0.08819, 0.9364, 0.08847, 0.9332, 0.08847, 0.9332, 0.07739, 0.927, 0.07739, 0.927, 0.08421, 0.9277, 0.08421, 0.9277, 0.08819, 0.9364, 0.08819, 0.9364, 0.08559, 0.9436, 0.08559, 0.9436, 0.08537, 0.9356, 0.0754, 0.9386, 0.08421, 0.9277, 0.08847, 0.9332, 0.07923, 0.9453, 0.0754, 0.9386, 0.08559, 0.9436, 0.08258, 0.9454, 0.07198, 0.9327, 0.0754, 0.9386, 0.08421, 0.9277, 0.07739, 0.927, 0.07923, 0.9453, 0.08258, 0.9454, 0.08559, 0.9436, 0.0754, 0.9386])
me_plane.materials.append(mat_material)
me_plane.use_remesh_fix_poles = True
me_plane.use_remesh_preserve_attributes = False
me_plane.use_mirror_vertex_groups = False
me_plane.update()
me_cube_003 = bpy.data.meshes.new('Cube.003')
me_cube_003.from_pydata([(0.7112, 0.3544, 1.203), (0.7112, -0.3367, 1.203), (1.414, 0.3544, -0.01429), (1.414, -0.3367, -0.01429), (0.7112, 0.3544, -1.232), (0.7112, -0.3367, -1.232), (-0.6947, 0.3544, -1.232), (-0.6947, -0.3367, -1.232), (-1.398, 0.3544, -0.01429), (-1.398, -0.3367, -0.01429), (-0.6947, 0.3544, 1.203), (-0.6947, -0.3367, 1.203), (1.305, 0.3544, -0.01429), (1.529, -0.1383, -0.01429), (1.529, 0.156, -0.01429), (0.7686, 0.156, 1.303), (0.7686, -0.1383, 1.303), (0.7686, -0.1383, -1.331), (0.7686, 0.156, -1.331), (-0.752, -0.1383, -1.331), (-0.752, 0.156, -1.331), (-1.512, -0.1383, -0.01429), (-1.512, 0.156, -0.01429), (-0.752, -0.1383, 1.303), (-0.752, 0.156, 1.303), (0.6567, 0.3544, 1.109), (0.6519, -0.3367, 1.101), (0.008253, -0.3367, -0.01429), (-0.6354, -0.3367, -1.129), (1.296, -0.3367, -0.01429), (0.6519, -0.3367, -1.129), (-1.279, -0.3367, -0.01429), (-0.3136, -0.3367, 0.5431), (-0.6354, -0.3367, 1.101), (-1.289, 0.3544, -0.01429), (0.008253, 0.3544, -0.01429), (0.6567, 0.3544, -1.137), (-0.6402, 0.3544, -1.137), (-0.6402, 0.3544, 1.109)], [], [(23, 11, 1, 16), (2, 14, 18, 4), (19, 7, 9, 21), (16, 1, 3, 13), (21, 9, 11, 23), (4, 18, 20, 6), (7, 5, 30, 28), (6, 20, 22, 8), (4, 6, 37, 36), (17, 5, 7, 19), (8, 22, 24, 10), (13, 3, 5, 17), (10, 24, 15, 0), (16, 13, 14, 15), (13, 17, 18, 14), (17, 19, 20, 18), (19, 21, 22, 20), (21, 23, 24, 22), (23, 16, 15, 24), (0, 15, 14, 2), (1, 11, 33, 26), (3, 1, 26, 29), (9, 7, 28, 31), (5, 3, 29, 30), (11, 9, 31, 33), (2, 4, 36, 12), (8, 10, 38, 34), (0, 2, 12, 25), (10, 0, 25, 38), (6, 8, 34, 37), (29, 26, 27), (26, 33, 32, 27), (33, 31, 27, 32), (31, 28, 27), (28, 30, 27), (30, 29, 27), (25, 12, 35), (12, 36, 35), (36, 37, 35), (37, 34, 35), (34, 38, 35), (38, 25, 35)])
me_cube_003.polygons.foreach_set('use_smooth', [True] * 42)
_uv = me_cube_003.uv_layers.new(name='UVMap')
_uv.uv.foreach_set('vector', [0.4456, 0.7374, 0.4458, 0.7375, 0.4458, 0.7408, 0.4456, 0.7409, 0.4486, 0.7424, 0.4486, 0.7427, 0.4517, 0.7409, 0.4515, 0.7408, 0.4517, 0.7374, 0.4515, 0.7375, 0.4486, 0.7359, 0.4486, 0.7356, 0.4456, 0.7409, 0.4458, 0.7408, 0.4486, 0.7424, 0.4486, 0.7427, 0.4486, 0.7356, 0.4486, 0.7359, 0.4458, 0.7375, 0.4456, 0.7374, 0.4515, 0.7408, 0.4517, 0.7409, 0.4517, 0.7374, 0.4515, 0.7375, 0.4515, 0.7375, 0.4515, 0.7408, 0.4515, 0.7408, 0.4515, 0.7375, 0.4515, 0.7375, 0.4517, 0.7374, 0.4486, 0.7356, 0.4486, 0.7359, 0.4515, 0.7408, 0.4515, 0.7375, 0.4515, 0.7375, 0.4515, 0.7408, 0.4517, 0.7409, 0.4515, 0.7408, 0.4515, 0.7375, 0.4517, 0.7374, 0.4486, 0.7359, 0.4486, 0.7356, 0.4456, 0.7374, 0.4458, 0.7375, 0.4486, 0.7427, 0.4486, 0.7424, 0.4515, 0.7408, 0.4517, 0.7409, 0.4458, 0.7375, 0.4456, 0.7374, 0.4456, 0.7409, 0.4458, 0.7408, 0.4368, 0.7439, 0.4525, 0.7529, 0.4525, 0.7529, 0.4368, 0.7439, 0.4525, 0.7529, 0.4681, 0.7439, 0.4681, 0.7439, 0.4525, 0.7529, 0.4681, 0.7439, 0.4681, 0.7258, 0.4681, 0.7258, 0.4681, 0.7439, 0.4681, 0.7258, 0.4525, 0.7168, 0.4525, 0.7168, 0.4681, 0.7258, 0.4525, 0.7168, 0.4368, 0.7258, 0.4368, 0.7258, 0.4525, 0.7168, 0.4368, 0.7258, 0.4368, 0.7439, 0.4368, 0.7439, 0.4368, 0.7258, 0.4458, 0.7408, 0.4456, 0.7409, 0.4486, 0.7427, 0.4486, 0.7424, 0.4458, 0.7408, 0.4458, 0.7375, 0.4458, 0.7375, 0.4458, 0.7408, 0.4486, 0.7424, 0.4458, 0.7408, 0.4458, 0.7408, 0.4486, 0.7424, 0.4486, 0.7359, 0.4515, 0.7375, 0.4515, 0.7375, 0.4486, 0.7359, 0.4515, 0.7408, 0.4486, 0.7424, 0.4486, 0.7424, 0.4515, 0.7408, 0.4458, 0.7375, 0.4486, 0.7359, 0.4486, 0.7359, 0.4458, 0.7375, 0.4486, 0.7424, 0.4515, 0.7408, 0.4515, 0.7408, 0.4486, 0.7424, 0.4486, 0.7359, 0.4458, 0.7375, 0.4458, 0.7375, 0.4486, 0.7359, 0.4458, 0.7408, 0.4486, 0.7424, 0.4486, 0.7424, 0.4458, 0.7408, 0.4458, 0.7375, 0.4458, 0.7408, 0.4458, 0.7408, 0.4458, 0.7375, 0.4515, 0.7375, 0.4486, 0.7359, 0.4486, 0.7359, 0.4515, 0.7375, 0.4585, 0.9757, 0.1196, 0.78, 0.4585, 0.5843, 0.1196, 0.78, 0.1196, 0.3886, 0.2891, 0.4865, 0.4585, 0.5843, 0.1196, 0.3886, 0.4585, 0.1929, 0.4585, 0.5843, 0.2891, 0.4865, 0.4585, 0.1929, 0.7975, 0.3886, 0.4585, 0.5843, 0.7975, 0.3886, 0.7975, 0.78, 0.4585, 0.5843, 0.7975, 0.78, 0.4585, 0.9757, 0.4585, 0.5843, 0.1196, 0.78, 0.4585, 0.9757, 0.4585, 0.5843, 0.4585, 0.9757, 0.7975, 0.78, 0.4585, 0.5843, 0.7975, 0.78, 0.7975, 0.3886, 0.4585, 0.5843, 0.7975, 0.3886, 0.4585, 0.1929, 0.4585, 0.5843, 0.4585, 0.1929, 0.1196, 0.3886, 0.4585, 0.5843, 0.1196, 0.3886, 0.1196, 0.78, 0.4585, 0.5843])
me_cube_003.materials.append(mat_grate)
me_cube_003.use_remesh_fix_poles = True
me_cube_003.use_remesh_preserve_attributes = False
me_cube_003.use_mirror_vertex_groups = False
me_cube_003.update()
me_cube_004 = bpy.data.meshes.new('Cube.004')
me_cube_004.from_pydata([(-0.3148, -0.3218, -0.4457), (-0.3148, -0.3218, 0.1838), (-0.3148, 0.3078, -0.4457), (-0.3148, 0.3078, 0.1838), (0.3148, -0.3218, -0.4457), (0.3148, -0.3218, 0.1838), (0.3148, 0.3078, -0.4457), (0.3148, 0.3078, 0.1838), (-0.2022, 0.7821, 0.0712), (-0.2022, 0.7821, -0.3331), (0.2022, 0.7821, -0.3331), (0.2022, 0.7821, 0.0712), (-0.4511, -0.7981, -0.5821), (-0.4511, -0.7981, 0.3202), (0.4511, -0.7981, 0.3202), (0.4511, -0.7981, -0.5821), (-0.067, 0.4945, 0.1395), (0.067, 0.4945, 0.1395), (-0.04303, 0.5954, 0.1155), (0.04303, 0.5954, 0.1155), (-0.067, 0.5037, 0.2269), (0.067, 0.5037, 0.2269), (-0.04303, 0.6047, 0.2029), (0.04303, 0.6047, 0.2029), (-0.09043, 0.5089, 0.3274), (0.09043, 0.5089, 0.3274), (-0.05808, 0.6452, 0.2951), (0.05808, 0.6452, 0.2951), (0.06681, 0.644, 0.2445), (0.104, 0.4873, 0.2817), (-0.104, 0.4873, 0.2817), (-0.06681, 0.644, 0.2445), (-0.108, -0.7981, -0.2389), (-0.108, -0.7981, -0.02299), (0.108, -0.7981, -0.02299), (0.108, -0.7981, -0.2389), (-0.05996, -0.9279, -0.1909), (-0.05996, -0.9279, -0.071), (0.05996, -0.9279, -0.071), (0.05996, -0.9279, -0.1909), (-0.4707, -0.4859, 0.3397), (0.4707, -0.4859, 0.3397), (0.4707, -0.4859, -0.6016), (-0.4707, -0.4859, -0.6016)], [], [(0, 1, 3, 2), (7, 6, 10, 11), (6, 7, 5, 4), (41, 40, 13, 14), (2, 6, 4, 0), (7, 3, 1, 5), (9, 8, 11, 10), (6, 2, 9, 10), (7, 11, 19, 17), (2, 3, 8, 9), (43, 42, 15, 12), (42, 41, 14, 15), (12, 15, 35, 32), (40, 43, 12, 13), (19, 18, 22, 23), (3, 7, 17, 16), (11, 8, 18, 19), (8, 3, 16, 18), (29, 28, 27, 25), (17, 19, 23, 21), (16, 17, 21, 20), (18, 16, 20, 22), (24, 25, 27, 26), (30, 29, 25, 24), (31, 30, 24, 26), (28, 31, 26, 27), (23, 22, 31, 28), (22, 20, 30, 31), (20, 21, 29, 30), (21, 23, 28, 29), (34, 33, 37, 38), (13, 12, 32, 33), (14, 13, 33, 34), (15, 14, 34, 35), (39, 38, 37, 36), (35, 34, 38, 39), (32, 35, 39, 36), (33, 32, 36, 37), (1, 0, 43, 40), (4, 5, 41, 42), (0, 4, 42, 43), (5, 1, 40, 41)])
me_cube_004.polygons.foreach_set('use_smooth', [True] * 42)
_uv = me_cube_004.uv_layers.new(name='UVMap')
_uv.uv.foreach_set('vector', [0.9413, 0.379, 0.9413, 0.4189, 0.9413, 0.4189, 0.9413, 0.379, 0.9424, 0.4189, 0.9424, 0.379, 0.9422, 0.3861, 0.9422, 0.4118, 0.9424, 0.379, 0.9424, 0.4189, 0.9424, 0.4189, 0.9424, 0.379, 0.9425, 0.4233, 0.9412, 0.4233, 0.9411, 0.4276, 0.9426, 0.4276, 0.9413, 0.379, 0.9424, 0.379, 0.9424, 0.379, 0.9413, 0.379, 0.9424, 0.4189, 0.9413, 0.4189, 0.9413, 0.4189, 0.9424, 0.4189, 0.9415, 0.3861, 0.9415, 0.4118, 0.9422, 0.4118, 0.9422, 0.3861, 0.9424, 0.379, 0.9413, 0.379, 0.9415, 0.3861, 0.9422, 0.3861, 0.9424, 0.4189, 0.9422, 0.4118, 0.942, 0.4146, 0.942, 0.4161, 0.9413, 0.379, 0.9413, 0.4189, 0.9415, 0.4118, 0.9415, 0.3861, 0.9412, 0.3746, 0.9425, 0.3746, 0.9426, 0.3703, 0.9411, 0.3703, 0.9425, 0.3746, 0.9425, 0.4233, 0.9426, 0.4276, 0.9426, 0.3703, 0.9411, 0.3703, 0.9426, 0.3703, 0.9426, 0.3703, 0.9411, 0.3703, 0.9412, 0.4233, 0.9412, 0.3746, 0.9411, 0.3703, 0.9411, 0.4276, 0.942, 0.4146, 0.9418, 0.4146, 0.9418, 0.4202, 0.942, 0.4202, 0.9413, 0.4189, 0.9424, 0.4189, 0.942, 0.4161, 0.9418, 0.4161, 0.9422, 0.4118, 0.9415, 0.4118, 0.9418, 0.4146, 0.942, 0.4146, 0.9415, 0.4118, 0.9413, 0.4189, 0.9418, 0.4161, 0.9418, 0.4146, 0.4351, 0.791, 0.4351, 0.7886, 0.4351, 0.7919, 0.4351, 0.7939, 0.942, 0.4161, 0.942, 0.4146, 0.942, 0.4202, 0.942, 0.4217, 0.9418, 0.4161, 0.942, 0.4161, 0.942, 0.4217, 0.9418, 0.4217, 0.9418, 0.4146, 0.9418, 0.4161, 0.9418, 0.4217, 0.9418, 0.4202, 0.4348, 0.7939, 0.4351, 0.7939, 0.4351, 0.7919, 0.4349, 0.7919, 0.4348, 0.791, 0.4351, 0.791, 0.4351, 0.7939, 0.4348, 0.7939, 0.4349, 0.7886, 0.4348, 0.791, 0.4348, 0.7939, 0.4349, 0.7919, 0.4351, 0.7886, 0.4349, 0.7886, 0.4349, 0.7919, 0.4351, 0.7919, 0.435, 0.786, 0.4349, 0.786, 0.4349, 0.7886, 0.4351, 0.7886, 0.4349, 0.786, 0.4349, 0.7875, 0.4348, 0.791, 0.4349, 0.7886, 0.4349, 0.7875, 0.4351, 0.7875, 0.4351, 0.791, 0.4348, 0.791, 0.4351, 0.7875, 0.435, 0.786, 0.4351, 0.7886, 0.4351, 0.791, 0.9426, 0.4276, 0.9411, 0.4276, 0.9411, 0.4276, 0.9426, 0.4276, 0.9411, 0.4276, 0.9411, 0.3703, 0.9411, 0.3703, 0.9411, 0.4276, 0.9426, 0.4276, 0.9411, 0.4276, 0.9411, 0.4276, 0.9426, 0.4276, 0.9426, 0.3703, 0.9426, 0.4276, 0.9426, 0.4276, 0.9426, 0.3703, 0.9426, 0.3703, 0.9426, 0.4276, 0.9411, 0.4276, 0.9411, 0.3703, 0.9426, 0.3703, 0.9426, 0.4276, 0.9426, 0.4276, 0.9426, 0.3703, 0.9411, 0.3703, 0.9426, 0.3703, 0.9426, 0.3703, 0.9411, 0.3703, 0.9411, 0.4276, 0.9411, 0.3703, 0.9411, 0.3703, 0.9411, 0.4276, 0.9413, 0.4189, 0.9413, 0.379, 0.9412, 0.3746, 0.9412, 0.4233, 0.9424, 0.379, 0.9424, 0.4189, 0.9425, 0.4233, 0.9425, 0.3746, 0.9413, 0.379, 0.9424, 0.379, 0.9425, 0.3746, 0.9412, 0.3746, 0.9424, 0.4189, 0.9413, 0.4189, 0.9412, 0.4233, 0.9425, 0.4233])
me_cube_004.materials.append(mat_material)
me_cube_004.use_remesh_fix_poles = True
me_cube_004.use_remesh_preserve_attributes = False
me_cube_004.use_mirror_vertex_groups = False
me_cube_004.update()
me_plane_003 = bpy.data.meshes.new('Plane.003')
me_plane_003.from_pydata([(-0.1885, -0.129, 0.05505), (0.1377, -0.1187, 0.05505), (-0.02542, -0.1223, 0.05505), (-0.02954, -0.06951, 0.3843), (-0.05397, -0.02715, 0.8172), (0.4031, -0.02354, 0.8172), (0.2967, -0.06221, 0.3843), (0.1336, -0.06029, 0.3843), (0.1879, -0.008234, 0.8172), (-0.02542, 0.1476, 0.05505), (0.1377, 0.1439, 0.05505), (-0.1885, 0.1543, 0.05505), (0.1336, 0.08558, 0.3843), (0.1879, 0.03352, 0.8172), (-0.05397, 0.05244, 0.8172), (-0.02954, 0.09479, 0.3843), (0.2967, 0.0875, 0.3843), (0.4031, 0.04883, 0.8172), (-0.1057, -0.02821, 1.018), (-0.1078, -0.03749, 0.9075), (0.473, -0.0235, 1.053), (0.3465, -0.008234, 1.227), (0.1302, -0.008234, 1.257), (0.04846, -0.01129, 1.2), (0.114, -0.008234, 1.135), (0.04846, 0.03657, 1.2), (0.1302, 0.03352, 1.257), (0.114, 0.03352, 1.135), (-0.1078, 0.06277, 0.9075), (-0.1057, 0.05349, 1.018), (0.3465, 0.03352, 1.227), (0.473, 0.04879, 1.053), (-0.1349, -0.1163, 0.1431), (0.08142, -0.1347, -0.1012), (-0.0184, -0.001687, 0.2382), (-0.0184, -0.1368, 0.2382), (0.1722, -0.003906, 0.09965), (0.1722, -0.1368, 0.09965), (0.09942, -0.006671, -0.1244), (0.09942, -0.1368, -0.1244), (-0.1362, -0.00669, -0.1244), (-0.1362, -0.1368, -0.1244), (-0.209, -0.005648, 0.09965), (-0.209, -0.1368, 0.09965), (-0.02672, -0.1263, 0.02097), (-0.2705, -0.1188, -0.2004), (-0.5785, -0.04617, -0.5057), (-0.8815, -0.05907, -0.1634), (-0.4868, -0.1199, 0.0439), (-0.3786, -0.1169, -0.07824), (-0.7388, -0.0404, -0.3246), (-0.02672, 0.1516, 0.02097), (-0.1349, 0.1416, 0.1431), (0.08142, 0.16, -0.1012), (-0.3786, 0.1422, -0.07824), (-0.7388, 0.06569, -0.3246), (-0.5785, 0.07145, -0.5057), (-0.2705, 0.144, -0.2004), (-0.4868, 0.1452, 0.0439), (-0.8815, 0.08435, -0.1634), (-0.6942, -0.02821, -0.6772), (-0.6104, -0.03895, -0.6058), (-1.104, -0.04772, -0.2672), (-1.15, -0.02394, -0.4772), (-1.029, -0.008234, -0.659), (-0.9327, -0.01129, -0.6825), (-0.928, -0.008234, -0.5908), (-0.9327, 0.03657, -0.6825), (-1.029, 0.03352, -0.659), (-0.928, 0.03352, -0.5908), (-0.6104, 0.06423, -0.6058), (-0.6942, 0.05349, -0.6772), (-1.15, 0.04923, -0.4772), (-1.104, 0.073, -0.2672), (-0.08097, -0.1362, -0.1064), (0.08123, -0.1004, 0.1767), (0.0001321, -0.1239, 0.03519), (0.2879, -0.1188, -0.1249), (0.6757, -0.04617, -0.319), (0.4484, -0.05907, -0.7156), (0.1257, -0.1199, -0.408), (0.2068, -0.1169, -0.2665), (0.5554, -0.0404, -0.5288), (0.0001321, 0.1492, 0.03519), (-0.08097, 0.1615, -0.1064), (0.08123, 0.1257, 0.1767), (0.2068, 0.1422, -0.2665), (0.5554, 0.06569, -0.5288), (0.6757, 0.07145, -0.319), (0.2879, 0.144, -0.1249), (0.1257, 0.1452, -0.408), (0.4484, 0.08435, -0.7156), (0.8752, -0.02821, -0.3737), (0.7807, -0.03895, -0.3172), (0.618, -0.04772, -0.8933), (0.8317, -0.02394, -0.8699), (0.9653, -0.008234, -0.6971), (0.9566, -0.01129, -0.598), (0.8681, -0.008234, -0.6229), (0.9566, 0.03657, -0.598), (0.9653, 0.03352, -0.6971), (0.8681, 0.03352, -0.6229), (0.7807, 0.06423, -0.3172), (0.8752, 0.05349, -0.3737), (0.8317, 0.04923, -0.8699), (0.618, 0.073, -0.8933), (-0.0184, -0.1368, 0.03771)], [], [(2, 1, 6, 7), (19, 28, 14, 4), (5, 17, 31, 20), (8, 4, 3, 7), (5, 8, 7, 6), (0, 2, 7, 3), (9, 12, 16, 10), (13, 27, 26, 30), (13, 12, 15, 14), (17, 16, 12, 13), (11, 15, 12, 9), (8, 24, 23, 18), (6, 16, 17, 5), (13, 29, 25, 27), (0, 11, 9, 2), (1, 10, 16, 6), (4, 14, 15, 3), (21, 30, 26, 22), (8, 5, 20, 21), (2, 9, 10, 1), (3, 15, 11, 0), (22, 23, 24), (25, 26, 27), (18, 29, 28, 19), (25, 23, 22, 26), (20, 31, 30, 21), (23, 25, 29, 18), (24, 8, 21, 22), (4, 8, 18, 19), (17, 13, 30, 31), (14, 28, 29, 13), (55, 69, 68, 72), (50, 46, 45, 49), (34, 35, 37, 36), (55, 54, 57, 56), (47, 59, 73, 62), (36, 37, 39, 38), (33, 44, 49, 45), (61, 70, 56, 46), (38, 39, 41, 40), (44, 32, 48, 49), (40, 41, 43, 42), (51, 54, 58, 52), (47, 50, 49, 48), (42, 43, 35, 34), (34, 36, 38, 40, 42), (59, 58, 54, 55), (53, 57, 54, 51), (50, 66, 65, 60), (48, 58, 59, 47), (55, 71, 67, 69), (33, 53, 51, 44), (32, 52, 58, 48), (46, 56, 57, 45), (63, 72, 68, 64), (50, 47, 62, 63), (44, 51, 52, 32), (45, 57, 53, 33), (64, 65, 66), (67, 68, 69), (60, 71, 70, 61), (67, 65, 64, 68), (62, 73, 72, 63), (65, 67, 71, 60), (66, 50, 63, 64), (46, 50, 60, 61), (59, 55, 72, 73), (56, 70, 71, 55), (87, 101, 100, 104), (82, 78, 77, 81), (87, 86, 89, 88), (79, 91, 105, 94), (75, 76, 81, 77), (93, 102, 88, 78), (76, 74, 80, 81), (83, 86, 90, 84), (79, 82, 81, 80), (91, 90, 86, 87), (85, 89, 86, 83), (82, 98, 97, 92), (80, 90, 91, 79), (87, 103, 99, 101), (75, 85, 83, 76), (74, 84, 90, 80), (78, 88, 89, 77), (95, 104, 100, 96), (82, 79, 94, 95), (76, 83, 84, 74), (77, 89, 85, 75), (96, 97, 98), (99, 100, 101), (92, 103, 102, 93), (99, 97, 96, 100), (94, 105, 104, 95), (97, 99, 103, 92), (98, 82, 95, 96), (78, 82, 92, 93), (91, 87, 104, 105), (88, 102, 103, 87), (37, 35, 106), (35, 43, 106), (43, 41, 106), (41, 39, 106), (39, 37, 106)])
me_plane_003.polygons.foreach_set('use_smooth', [True] * 104)
_uv = me_plane_003.uv_layers.new(name='UVMap')
_uv.uv.foreach_set('vector', [0.05688, 0.9572, 0.06208, 0.9572, 0.06715, 0.9677, 0.06195, 0.9677, 0.05425, 0.9844, 0.05425, 0.9844, 0.05597, 0.9815, 0.05597, 0.9815, 0.07054, 0.9815, 0.07054, 0.9815, 0.07277, 0.989, 0.07277, 0.989, 0.06368, 0.9815, 0.05597, 0.9815, 0.05674, 0.9677, 0.06195, 0.9677, 0.07054, 0.9815, 0.06368, 0.9815, 0.06195, 0.9677, 0.06715, 0.9677, 0.05167, 0.9572, 0.05688, 0.9572, 0.06195, 0.9677, 0.05674, 0.9677, 0.05688, 0.9572, 0.06195, 0.9677, 0.06715, 0.9677, 0.06208, 0.9572, 0.06368, 0.9815, 0.06132, 0.9917, 0.06184, 0.9955, 0.06873, 0.9946, 0.06368, 0.9815, 0.06195, 0.9677, 0.05674, 0.9677, 0.05597, 0.9815, 0.07054, 0.9815, 0.06715, 0.9677, 0.06195, 0.9677, 0.06368, 0.9815, 0.05167, 0.9572, 0.05674, 0.9677, 0.06195, 0.9677, 0.05688, 0.9572, 0.06368, 0.9815, 0.06132, 0.9917, 0.05923, 0.9937, 0.05432, 0.9879, 0.06715, 0.9677, 0.06715, 0.9677, 0.07054, 0.9815, 0.07054, 0.9815, 0.06368, 0.9815, 0.05432, 0.9879, 0.05923, 0.9937, 0.06132, 0.9917, 0.05167, 0.9572, 0.05167, 0.9572, 0.05688, 0.9572, 0.05688, 0.9572, 0.06208, 0.9572, 0.06208, 0.9572, 0.06715, 0.9677, 0.06715, 0.9677, 0.05597, 0.9815, 0.05597, 0.9815, 0.05674, 0.9677, 0.05674, 0.9677, 0.06873, 0.9946, 0.06873, 0.9946, 0.06184, 0.9955, 0.06184, 0.9955, 0.06368, 0.9815, 0.07054, 0.9815, 0.07277, 0.989, 0.06873, 0.9946, 0.05688, 0.9572, 0.05688, 0.9572, 0.06208, 0.9572, 0.06208, 0.9572, 0.05674, 0.9677, 0.05674, 0.9677, 0.05167, 0.9572, 0.05167, 0.9572, 0.06184, 0.9955, 0.05923, 0.9937, 0.06132, 0.9917, 0.05923, 0.9937, 0.06184, 0.9955, 0.06132, 0.9917, 0.05432, 0.9879, 0.05432, 0.9879, 0.05425, 0.9844, 0.05425, 0.9844, 0.05923, 0.9937, 0.05923, 0.9937, 0.06184, 0.9955, 0.06184, 0.9955, 0.07277, 0.989, 0.07277, 0.989, 0.06873, 0.9946, 0.06873, 0.9946, 0.05923, 0.9937, 0.05923, 0.9937, 0.05432, 0.9879, 0.05432, 0.9879, 0.06132, 0.9917, 0.06368, 0.9815, 0.06873, 0.9946, 0.06184, 0.9955, 0.05597, 0.9815, 0.06368, 0.9815, 0.05432, 0.9879, 0.05425, 0.9844, 0.07054, 0.9815, 0.06368, 0.9815, 0.06873, 0.9946, 0.07277, 0.989, 0.05597, 0.9815, 0.05425, 0.9844, 0.05432, 0.9879, 0.06368, 0.9815, 0.03413, 0.9451, 0.0281, 0.9366, 0.02486, 0.9345, 0.02101, 0.9403, 0.03413, 0.9451, 0.03924, 0.9394, 0.04906, 0.9491, 0.04561, 0.953, 0.0571, 0.9631, 0.0571, 0.9631, 0.06318, 0.9587, 0.06318, 0.9587, 0.03413, 0.9451, 0.04561, 0.953, 0.04906, 0.9491, 0.03924, 0.9394, 0.02958, 0.9503, 0.02958, 0.9503, 0.02248, 0.947, 0.02248, 0.947, 0.06318, 0.9587, 0.06318, 0.9587, 0.06086, 0.9515, 0.06086, 0.9515, 0.06028, 0.9523, 0.05683, 0.9561, 0.04561, 0.953, 0.04906, 0.9491, 0.03822, 0.9362, 0.03822, 0.9362, 0.03924, 0.9394, 0.03924, 0.9394, 0.06086, 0.9515, 0.06086, 0.9515, 0.05334, 0.9515, 0.05334, 0.9515, 0.05683, 0.9561, 0.05339, 0.96, 0.04216, 0.9569, 0.04561, 0.953, 0.05334, 0.9515, 0.05334, 0.9515, 0.05102, 0.9587, 0.05102, 0.9587, 0.05683, 0.9561, 0.04561, 0.953, 0.04216, 0.9569, 0.05339, 0.96, 0.02958, 0.9503, 0.03413, 0.9451, 0.04561, 0.953, 0.04216, 0.9569, 0.05102, 0.9587, 0.05102, 0.9587, 0.0571, 0.9631, 0.0571, 0.9631, 0.0571, 0.9631, 0.06318, 0.9587, 0.06086, 0.9515, 0.05334, 0.9515, 0.05102, 0.9587, 0.02958, 0.9503, 0.04216, 0.9569, 0.04561, 0.953, 0.03413, 0.9451, 0.06028, 0.9523, 0.04906, 0.9491, 0.04561, 0.953, 0.05683, 0.9561, 0.03413, 0.9451, 0.0281, 0.9366, 0.02795, 0.9337, 0.03555, 0.9339, 0.04216, 0.9569, 0.04216, 0.9569, 0.02958, 0.9503, 0.02958, 0.9503, 0.03413, 0.9451, 0.03555, 0.9339, 0.02795, 0.9337, 0.0281, 0.9366, 0.06028, 0.9523, 0.06028, 0.9523, 0.05683, 0.9561, 0.05683, 0.9561, 0.05339, 0.96, 0.05339, 0.96, 0.04216, 0.9569, 0.04216, 0.9569, 0.03924, 0.9394, 0.03924, 0.9394, 0.04906, 0.9491, 0.04906, 0.9491, 0.02101, 0.9403, 0.02101, 0.9403, 0.02486, 0.9345, 0.02486, 0.9345, 0.03413, 0.9451, 0.02958, 0.9503, 0.02248, 0.947, 0.02101, 0.9403, 0.05683, 0.9561, 0.05683, 0.9561, 0.05339, 0.96, 0.05339, 0.96, 0.04906, 0.9491, 0.04906, 0.9491, 0.06028, 0.9523, 0.06028, 0.9523, 0.02486, 0.9345, 0.02795, 0.9337, 0.0281, 0.9366, 0.02795, 0.9337, 0.02486, 0.9345, 0.0281, 0.9366, 0.03555, 0.9339, 0.03555, 0.9339, 0.03822, 0.9362, 0.03822, 0.9362, 0.02795, 0.9337, 0.02795, 0.9337, 0.02486, 0.9345, 0.02486, 0.9345, 0.02248, 0.947, 0.02248, 0.947, 0.02101, 0.9403, 0.02101, 0.9403, 0.02795, 0.9337, 0.02795, 0.9337, 0.03555, 0.9339, 0.03555, 0.9339, 0.0281, 0.9366, 0.03413, 0.9451, 0.02101, 0.9403, 0.02486, 0.9345, 0.03924, 0.9394, 0.03413, 0.9451, 0.03555, 0.9339, 0.03822, 0.9362, 0.02958, 0.9503, 0.03413, 0.9451, 0.02101, 0.9403, 0.02248, 0.947, 0.03924, 0.9394, 0.03822, 0.9362, 0.03555, 0.9339, 0.03413, 0.9451, 0.0754, 0.9386, 0.08537, 0.9356, 0.08847, 0.9332, 0.08421, 0.9277, 0.0754, 0.9386, 0.07923, 0.9453, 0.06687, 0.9515, 0.06428, 0.947, 0.0754, 0.9386, 0.06428, 0.947, 0.06687, 0.9515, 0.07923, 0.9453, 0.07198, 0.9327, 0.07198, 0.9327, 0.07739, 0.927, 0.07739, 0.927, 0.06028, 0.9611, 0.05769, 0.9566, 0.06428, 0.947, 0.06687, 0.9515, 0.08258, 0.9454, 0.08258, 0.9454, 0.07923, 0.9453, 0.07923, 0.9453, 0.05769, 0.9566, 0.0551, 0.9521, 0.06169, 0.9425, 0.06428, 0.947, 0.05769, 0.9566, 0.06428, 0.947, 0.06169, 0.9425, 0.0551, 0.9521, 0.07198, 0.9327, 0.0754, 0.9386, 0.06428, 0.947, 0.06169, 0.9425, 0.07198, 0.9327, 0.06169, 0.9425, 0.06428, 0.947, 0.0754, 0.9386, 0.06028, 0.9611, 0.06687, 0.9515, 0.06428, 0.947, 0.05769, 0.9566, 0.0754, 0.9386, 0.08537, 0.9356, 0.08819, 0.9364, 0.08559, 0.9436, 0.06169, 0.9425, 0.06169, 0.9425, 0.07198, 0.9327, 0.07198, 0.9327, 0.0754, 0.9386, 0.08559, 0.9436, 0.08819, 0.9364, 0.08537, 0.9356, 0.06028, 0.9611, 0.06028, 0.9611, 0.05769, 0.9566, 0.05769, 0.9566, 0.0551, 0.9521, 0.0551, 0.9521, 0.06169, 0.9425, 0.06169, 0.9425, 0.07923, 0.9453, 0.07923, 0.9453, 0.06687, 0.9515, 0.06687, 0.9515, 0.08421, 0.9277, 0.08421, 0.9277, 0.08847, 0.9332, 0.08847, 0.9332, 0.0754, 0.9386, 0.07198, 0.9327, 0.07739, 0.927, 0.08421, 0.9277, 0.05769, 0.9566, 0.05769, 0.9566, 0.0551, 0.9521, 0.0551, 0.9521, 0.06687, 0.9515, 0.06687, 0.9515, 0.06028, 0.9611, 0.06028, 0.9611, 0.08847, 0.9332, 0.08819, 0.9364, 0.08537, 0.9356, 0.08819, 0.9364, 0.08847, 0.9332, 0.08537, 0.9356, 0.08559, 0.9436, 0.08559, 0.9436, 0.08258, 0.9454, 0.08258, 0.9454, 0.08819, 0.9364, 0.08819, 0.9364, 0.08847, 0.9332, 0.08847, 0.9332, 0.07739, 0.927, 0.07739, 0.927, 0.08421, 0.9277, 0.08421, 0.9277, 0.08819, 0.9364, 0.08819, 0.9364, 0.08559, 0.9436, 0.08559, 0.9436, 0.08537, 0.9356, 0.0754, 0.9386, 0.08421, 0.9277, 0.08847, 0.9332, 0.07923, 0.9453, 0.0754, 0.9386, 0.08559, 0.9436, 0.08258, 0.9454, 0.07198, 0.9327, 0.0754, 0.9386, 0.08421, 0.9277, 0.07739, 0.927, 0.07923, 0.9453, 0.08258, 0.9454, 0.08559, 0.9436, 0.0754, 0.9386, 0.06318, 0.9587, 0.0571, 0.9631, 0.0571, 0.9567, 0.0571, 0.9631, 0.05102, 0.9587, 0.0571, 0.9567, 0.05102, 0.9587, 0.05334, 0.9515, 0.0571, 0.9567, 0.05334, 0.9515, 0.06086, 0.9515, 0.0571, 0.9567, 0.06086, 0.9515, 0.06318, 0.9587, 0.0571, 0.9567])
me_plane_003.materials.append(mat_material)
me_plane_003.use_remesh_fix_poles = True
me_plane_003.use_remesh_preserve_attributes = False
me_plane_003.use_mirror_vertex_groups = False
me_plane_003.update()
me_cube_005 = bpy.data.meshes.new('Cube.005')
me_cube_005.from_pydata([(0.7112, 0.3544, 1.203), (0.7112, -0.3367, 1.203), (1.414, 0.3544, -0.01429), (1.414, -0.3367, -0.01429), (0.7112, 0.3544, -1.232), (0.7112, -0.3367, -1.232), (-0.6947, 0.3544, -1.232), (-0.6947, -0.3367, -1.232), (-1.398, 0.3544, -0.01429), (-1.398, -0.3367, -0.01429), (-0.6947, 0.3544, 1.203), (-0.6947, -0.3367, 1.203), (1.305, 0.3544, -0.01429), (1.529, -0.1383, -0.01429), (1.529, 0.156, -0.01429), (0.7686, 0.156, 1.303), (0.7686, -0.1383, 1.303), (0.7686, -0.1383, -1.331), (0.7686, 0.156, -1.331), (-0.752, -0.1383, -1.331), (-0.752, 0.156, -1.331), (-1.512, -0.1383, -0.01429), (-1.512, 0.156, -0.01429), (-0.752, -0.1383, 1.303), (-0.752, 0.156, 1.303), (0.6567, 0.3544, 1.109), (0.6519, -0.3367, 1.101), (0.008253, -0.3367, -0.01429), (-0.6354, -0.3367, -1.129), (1.296, -0.3367, -0.01429), (0.6519, -0.3367, -1.129), (-1.279, -0.3367, -0.01429), (-0.3136, -0.3367, 0.5431), (-0.6354, -0.3367, 1.101), (-1.289, 0.3544, -0.01429), (0.008253, 0.3544, -0.01429), (0.6567, 0.3544, -1.137), (-0.6402, 0.3544, -1.137), (-0.6402, 0.3544, 1.109)], [], [(23, 11, 1, 16), (2, 14, 18, 4), (19, 7, 9, 21), (16, 1, 3, 13), (21, 9, 11, 23), (4, 18, 20, 6), (7, 5, 30, 28), (6, 20, 22, 8), (4, 6, 37, 36), (17, 5, 7, 19), (8, 22, 24, 10), (13, 3, 5, 17), (10, 24, 15, 0), (16, 13, 14, 15), (13, 17, 18, 14), (17, 19, 20, 18), (19, 21, 22, 20), (21, 23, 24, 22), (23, 16, 15, 24), (0, 15, 14, 2), (1, 11, 33, 26), (3, 1, 26, 29), (9, 7, 28, 31), (5, 3, 29, 30), (11, 9, 31, 33), (2, 4, 36, 12), (8, 10, 38, 34), (0, 2, 12, 25), (10, 0, 25, 38), (6, 8, 34, 37), (29, 26, 27), (26, 33, 32, 27), (33, 31, 27, 32), (31, 28, 27), (28, 30, 27), (30, 29, 27), (25, 12, 35), (12, 36, 35), (36, 37, 35), (37, 34, 35), (34, 38, 35), (38, 25, 35)])
me_cube_005.polygons.foreach_set('use_smooth', [True] * 42)
_uv = me_cube_005.uv_layers.new(name='UVMap')
_uv.uv.foreach_set('vector', [0.4456, 0.7374, 0.4458, 0.7375, 0.4458, 0.7408, 0.4456, 0.7409, 0.4486, 0.7424, 0.4486, 0.7427, 0.4517, 0.7409, 0.4515, 0.7408, 0.4517, 0.7374, 0.4515, 0.7375, 0.4486, 0.7359, 0.4486, 0.7356, 0.4456, 0.7409, 0.4458, 0.7408, 0.4486, 0.7424, 0.4486, 0.7427, 0.4486, 0.7356, 0.4486, 0.7359, 0.4458, 0.7375, 0.4456, 0.7374, 0.4515, 0.7408, 0.4517, 0.7409, 0.4517, 0.7374, 0.4515, 0.7375, 0.4515, 0.7375, 0.4515, 0.7408, 0.4515, 0.7408, 0.4515, 0.7375, 0.4515, 0.7375, 0.4517, 0.7374, 0.4486, 0.7356, 0.4486, 0.7359, 0.4515, 0.7408, 0.4515, 0.7375, 0.4515, 0.7375, 0.4515, 0.7408, 0.4517, 0.7409, 0.4515, 0.7408, 0.4515, 0.7375, 0.4517, 0.7374, 0.4486, 0.7359, 0.4486, 0.7356, 0.4456, 0.7374, 0.4458, 0.7375, 0.4486, 0.7427, 0.4486, 0.7424, 0.4515, 0.7408, 0.4517, 0.7409, 0.4458, 0.7375, 0.4456, 0.7374, 0.4456, 0.7409, 0.4458, 0.7408, 0.4368, 0.7439, 0.4525, 0.7529, 0.4525, 0.7529, 0.4368, 0.7439, 0.4525, 0.7529, 0.4681, 0.7439, 0.4681, 0.7439, 0.4525, 0.7529, 0.4681, 0.7439, 0.4681, 0.7258, 0.4681, 0.7258, 0.4681, 0.7439, 0.4681, 0.7258, 0.4525, 0.7168, 0.4525, 0.7168, 0.4681, 0.7258, 0.4525, 0.7168, 0.4368, 0.7258, 0.4368, 0.7258, 0.4525, 0.7168, 0.4368, 0.7258, 0.4368, 0.7439, 0.4368, 0.7439, 0.4368, 0.7258, 0.4458, 0.7408, 0.4456, 0.7409, 0.4486, 0.7427, 0.4486, 0.7424, 0.4458, 0.7408, 0.4458, 0.7375, 0.4458, 0.7375, 0.4458, 0.7408, 0.4486, 0.7424, 0.4458, 0.7408, 0.4458, 0.7408, 0.4486, 0.7424, 0.4486, 0.7359, 0.4515, 0.7375, 0.4515, 0.7375, 0.4486, 0.7359, 0.4515, 0.7408, 0.4486, 0.7424, 0.4486, 0.7424, 0.4515, 0.7408, 0.4458, 0.7375, 0.4486, 0.7359, 0.4486, 0.7359, 0.4458, 0.7375, 0.4486, 0.7424, 0.4515, 0.7408, 0.4515, 0.7408, 0.4486, 0.7424, 0.4486, 0.7359, 0.4458, 0.7375, 0.4458, 0.7375, 0.4486, 0.7359, 0.4458, 0.7408, 0.4486, 0.7424, 0.4486, 0.7424, 0.4458, 0.7408, 0.4458, 0.7375, 0.4458, 0.7408, 0.4458, 0.7408, 0.4458, 0.7375, 0.4515, 0.7375, 0.4486, 0.7359, 0.4486, 0.7359, 0.4515, 0.7375, 0.4585, 0.9757, 0.1196, 0.78, 0.4585, 0.5843, 0.1196, 0.78, 0.1196, 0.3886, 0.2891, 0.4865, 0.4585, 0.5843, 0.1196, 0.3886, 0.4585, 0.1929, 0.4585, 0.5843, 0.2891, 0.4865, 0.4585, 0.1929, 0.7975, 0.3886, 0.4585, 0.5843, 0.7975, 0.3886, 0.7975, 0.78, 0.4585, 0.5843, 0.7975, 0.78, 0.4585, 0.9757, 0.4585, 0.5843, 0.1196, 0.78, 0.4585, 0.9757, 0.4585, 0.5843, 0.4585, 0.9757, 0.7975, 0.78, 0.4585, 0.5843, 0.7975, 0.78, 0.7975, 0.3886, 0.4585, 0.5843, 0.7975, 0.3886, 0.4585, 0.1929, 0.4585, 0.5843, 0.4585, 0.1929, 0.1196, 0.3886, 0.4585, 0.5843, 0.1196, 0.3886, 0.1196, 0.78, 0.4585, 0.5843])
me_cube_005.materials.append(mat_grate)
me_cube_005.use_remesh_fix_poles = True
me_cube_005.use_remesh_preserve_attributes = False
me_cube_005.use_mirror_vertex_groups = False
me_cube_005.update()
me_cylinder = bpy.data.meshes.new('Cylinder')
me_cylinder.from_pydata([(0.0, 1.0, -0.08086), (0.0, 1.0, 0.08086), (0.7071, 0.7071, -0.08086), (0.7071, 0.7071, 0.08086), (1.0, -4.371e-08, -0.08086), (1.0, -4.371e-08, 0.08086), (0.7071, -0.7071, -0.08086), (0.7071, -0.7071, 0.08086), (-8.742e-08, -1.0, -0.08086), (-8.742e-08, -1.0, 0.08086), (-0.7071, -0.7071, -0.08086), (-0.7071, -0.7071, 0.08086), (-1.0, 1.192e-08, -0.08086), (-1.0, 1.192e-08, 0.08086), (-0.7071, 0.7071, -0.08086), (-0.7071, 0.7071, 0.08086), (0.5991, 0.5991, 0.07881), (0.0, 0.8473, 0.07881), (0.8473, -3.59e-08, 0.07881), (0.5991, -0.5991, 0.07881), (-7.407e-08, -0.8473, 0.07881), (-0.5991, -0.5991, 0.07881), (-0.8473, 1.124e-08, 0.07881), (-0.5991, 0.5991, 0.07881), (0.4939, 0.4939, 0.05977), (2.886e-07, 0.6985, 0.05977), (0.6985, -2.716e-08, 0.05977), (0.4939, -0.4939, 0.05977), (2.275e-07, -0.6985, 0.05977), (-0.4939, -0.4939, 0.05977), (-0.6985, 1.17e-08, 0.05977), (-0.4939, 0.4939, 0.05977), (0.3762, 0.3762, 0.02302), (4.471e-07, 0.532, 0.02302), (0.532, -2.157e-08, 0.02302), (0.3762, -0.3762, 0.02302), (4.006e-07, -0.532, 0.02302), (-0.3762, -0.3762, 0.02302), (-0.532, 8.026e-09, 0.02302), (-0.3762, 0.3762, 0.02302), (8.116e-07, 0.0, -0.07402), (-0.9119, 1.219e-08, -0.08086), (-0.6448, -0.6448, -0.08086), (-7.972e-08, -0.9119, -0.08086), (0.6448, -0.6448, -0.08086), (0.9119, -3.855e-08, -0.08086), (0.6448, 0.6448, -0.08086), (0.0, 0.9119, -0.08086), (-0.3301, 5.24e-09, -0.02758), (-0.2334, 0.2334, -0.02758), (5.22e-07, -0.3301, -0.02758), (-0.2334, -0.2334, -0.02758), (0.3301, -1.313e-08, -0.02758), (0.2334, -0.2334, -0.02758), (5.508e-07, 0.3301, -0.02758), (0.2334, 0.2334, -0.02758), (-0.6448, 0.6448, -0.08086), (-0.02944, -0.9831, -0.2571), (-0.02944, -0.9831, -0.06463), (-0.02944, -0.9176, -0.2571), (-0.02944, -0.9176, -0.06463), (0.03604, -0.9831, -0.2571), (0.03604, -0.9831, -0.06463), (0.03604, -0.9176, -0.2571), (0.03604, -0.9176, -0.06463), (-0.03148, 0.9128, -0.2571), (-0.03148, 0.9128, -0.06463), (-0.03148, 0.9783, -0.2571), (-0.03148, 0.9783, -0.06463), (0.034, 0.9128, -0.2571), (0.034, 0.9128, -0.06463), (0.034, 0.9783, -0.2571), (0.034, 0.9783, -0.06463), (0.9677, -0.031, -0.2571), (0.9677, -0.031, -0.06463), (0.9023, -0.031, -0.2571), (0.9023, -0.031, -0.06463), (0.9677, 0.03448, -0.2571), (0.9677, 0.03448, -0.06463), (0.9023, 0.03448, -0.2571), (0.9023, 0.03448, -0.06463), (-0.9161, -0.03304, -0.2571), (-0.9161, -0.03304, -0.06463), (-0.9815, -0.03304, -0.2571), (-0.9815, -0.03304, -0.06463), (-0.9161, 0.03244, -0.2571), (-0.9161, 0.03244, -0.06463), (-0.9815, 0.03244, -0.2571), (-0.9815, 0.03244, -0.06463)], [], [(0, 1, 3, 2), (2, 3, 5, 4), (4, 5, 7, 6), (6, 7, 9, 8), (8, 9, 11, 10), (10, 11, 13, 12), (5, 3, 16, 18), (12, 13, 15, 14), (14, 15, 1, 0), (22, 21, 29, 30), (11, 9, 20, 21), (1, 15, 23, 17), (3, 1, 17, 16), (7, 5, 18, 19), (13, 11, 21, 22), (9, 7, 19, 20), (15, 13, 22, 23), (24, 25, 33, 32), (20, 19, 27, 28), (18, 16, 24, 26), (23, 22, 30, 31), (21, 20, 28, 29), (19, 18, 26, 27), (16, 17, 25, 24), (17, 23, 31, 25), (49, 48, 40), (25, 31, 39, 33), (30, 29, 37, 38), (28, 27, 35, 36), (26, 24, 32, 34), (31, 30, 38, 39), (29, 28, 36, 37), (27, 26, 34, 35), (8, 10, 42, 43), (51, 50, 40), (53, 52, 40), (55, 54, 40), (54, 49, 40), (48, 51, 40), (50, 53, 40), (52, 55, 40), (34, 32, 55, 52), (36, 35, 53, 50), (38, 37, 51, 48), (33, 39, 49, 54), (32, 33, 54, 55), (35, 34, 52, 53), (37, 36, 50, 51), (39, 38, 48, 49), (2, 4, 45, 46), (12, 14, 56, 41), (6, 8, 43, 44), (10, 12, 41, 42), (4, 6, 44, 45), (14, 0, 47, 56), (0, 2, 46, 47), (57, 58, 60, 59), (59, 60, 64, 63), (63, 64, 62, 61), (61, 62, 58, 57), (59, 63, 61, 57), (64, 60, 58, 62), (65, 66, 68, 67), (67, 68, 72, 71), (71, 72, 70, 69), (69, 70, 66, 65), (67, 71, 69, 65), (72, 68, 66, 70), (73, 74, 76, 75), (75, 76, 80, 79), (79, 80, 78, 77), (77, 78, 74, 73), (75, 79, 77, 73), (80, 76, 74, 78), (81, 82, 84, 83), (83, 84, 88, 87), (87, 88, 86, 85), (85, 86, 82, 81), (83, 87, 85, 81), (88, 84, 82, 86)])
me_cylinder.polygons.foreach_set('use_smooth', [True] * 80)
_uv = me_cylinder.uv_layers.new(name='UVMap')
_uv.uv.foreach_set('vector', [0.4452, 0.7269, 0.4452, 0.7921, 0.4582, 0.7921, 0.4582, 0.7269, 0.4582, 0.7269, 0.4582, 0.7921, 0.4636, 0.7921, 0.4636, 0.7269, 0.4636, 0.7269, 0.4636, 0.7921, 0.4582, 0.7921, 0.4582, 0.7269, 0.4582, 0.7269, 0.4582, 0.7921, 0.4452, 0.7921, 0.4452, 0.7269, 0.4452, 0.7269, 0.4452, 0.7921, 0.4322, 0.7921, 0.4322, 0.7269, 0.4322, 0.7269, 0.4322, 0.7921, 0.4268, 0.7921, 0.4268, 0.7269, 0.4636, 0.7921, 0.4582, 0.7921, 0.4562, 0.7913, 0.4608, 0.7913, 0.4268, 0.7269, 0.4268, 0.7921, 0.4322, 0.7921, 0.4322, 0.7269, 0.4322, 0.7269, 0.4322, 0.7921, 0.4452, 0.7921, 0.4452, 0.7269, 0.5604, 0.4075, 0.565, 0.4075, 0.5669, 0.3893, 0.5632, 0.3893, 0.4322, 0.7921, 0.4452, 0.7921, 0.4452, 0.7913, 0.4342, 0.7913, 0.4452, 0.7921, 0.4322, 0.7921, 0.4342, 0.7913, 0.4452, 0.7913, 0.4582, 0.7921, 0.4452, 0.7921, 0.4452, 0.7913, 0.4562, 0.7913, 0.4582, 0.7921, 0.4636, 0.7921, 0.4608, 0.7913, 0.4562, 0.7913, 0.4268, 0.7921, 0.4322, 0.7921, 0.4342, 0.7913, 0.4296, 0.7913, 0.4452, 0.7921, 0.4582, 0.7921, 0.4562, 0.7913, 0.4452, 0.7913, 0.4322, 0.7921, 0.4268, 0.7921, 0.4296, 0.7913, 0.4342, 0.7913, 0.5851, 0.3893, 0.576, 0.3893, 0.576, 0.3543, 0.583, 0.3543, 0.576, 0.4075, 0.5871, 0.4075, 0.5851, 0.3893, 0.576, 0.3893, 0.5916, 0.4075, 0.5871, 0.4075, 0.5851, 0.3893, 0.5889, 0.3893, 0.565, 0.4075, 0.5604, 0.4075, 0.5632, 0.3893, 0.5669, 0.3893, 0.565, 0.4075, 0.576, 0.4075, 0.576, 0.3893, 0.5669, 0.3893, 0.5871, 0.4075, 0.5916, 0.4075, 0.5889, 0.3893, 0.5851, 0.3893, 0.5871, 0.4075, 0.576, 0.4075, 0.576, 0.3893, 0.5851, 0.3893, 0.576, 0.4075, 0.565, 0.4075, 0.5669, 0.3893, 0.576, 0.3893, 0.5717, 0.3061, 0.57, 0.3061, 0.576, 0.2619, 0.576, 0.3893, 0.5669, 0.3893, 0.5691, 0.3543, 0.576, 0.3543, 0.5632, 0.3893, 0.5669, 0.3893, 0.5691, 0.3543, 0.5662, 0.3543, 0.576, 0.3893, 0.5851, 0.3893, 0.583, 0.3543, 0.576, 0.3543, 0.5889, 0.3893, 0.5851, 0.3893, 0.583, 0.3543, 0.5858, 0.3543, 0.5669, 0.3893, 0.5632, 0.3893, 0.5662, 0.3543, 0.5691, 0.3543, 0.5669, 0.3893, 0.576, 0.3893, 0.576, 0.3543, 0.5691, 0.3543, 0.5851, 0.3893, 0.5889, 0.3893, 0.5858, 0.3543, 0.583, 0.3543, 0.4452, 0.7269, 0.4322, 0.7269, 0.4333, 0.7269, 0.4452, 0.7269, 0.5717, 0.3061, 0.576, 0.3061, 0.576, 0.2619, 0.5803, 0.3061, 0.5821, 0.3061, 0.576, 0.2619, 0.5803, 0.3061, 0.576, 0.3061, 0.576, 0.2619, 0.576, 0.3061, 0.5717, 0.3061, 0.576, 0.2619, 0.57, 0.3061, 0.5717, 0.3061, 0.576, 0.2619, 0.576, 0.3061, 0.5803, 0.3061, 0.576, 0.2619, 0.5821, 0.3061, 0.5803, 0.3061, 0.576, 0.2619, 0.5858, 0.3543, 0.583, 0.3543, 0.5803, 0.3061, 0.5821, 0.3061, 0.576, 0.3543, 0.583, 0.3543, 0.5803, 0.3061, 0.576, 0.3061, 0.5662, 0.3543, 0.5691, 0.3543, 0.5717, 0.3061, 0.57, 0.3061, 0.576, 0.3543, 0.5691, 0.3543, 0.5717, 0.3061, 0.576, 0.3061, 0.583, 0.3543, 0.576, 0.3543, 0.576, 0.3061, 0.5803, 0.3061, 0.583, 0.3543, 0.5858, 0.3543, 0.5821, 0.3061, 0.5803, 0.3061, 0.5691, 0.3543, 0.576, 0.3543, 0.576, 0.3061, 0.5717, 0.3061, 0.5691, 0.3543, 0.5662, 0.3543, 0.57, 0.3061, 0.5717, 0.3061, 0.4582, 0.7269, 0.4636, 0.7269, 0.462, 0.7269, 0.457, 0.7269, 0.4268, 0.7269, 0.4322, 0.7269, 0.4333, 0.7269, 0.4284, 0.7269, 0.4582, 0.7269, 0.4452, 0.7269, 0.4452, 0.7269, 0.457, 0.7269, 0.4322, 0.7269, 0.4268, 0.7269, 0.4284, 0.7269, 0.4333, 0.7269, 0.4636, 0.7269, 0.4582, 0.7269, 0.457, 0.7269, 0.462, 0.7269, 0.4322, 0.7269, 0.4452, 0.7269, 0.4452, 0.7269, 0.4333, 0.7269, 0.4452, 0.7269, 0.4582, 0.7269, 0.457, 0.7269, 0.4452, 0.7269, 0.4446, 0.6558, 0.4446, 0.7334, 0.4446, 0.7334, 0.4446, 0.6558, 0.4446, 0.6558, 0.4446, 0.7334, 0.4458, 0.7334, 0.4458, 0.6558, 0.4458, 0.6558, 0.4458, 0.7334, 0.4458, 0.7334, 0.4458, 0.6558, 0.4458, 0.6558, 0.4458, 0.7334, 0.4446, 0.7334, 0.4446, 0.6558, 0.4446, 0.6558, 0.4458, 0.6558, 0.4458, 0.6558, 0.4446, 0.6558, 0.4458, 0.7334, 0.4446, 0.7334, 0.4446, 0.7334, 0.4458, 0.7334, 0.4446, 0.6558, 0.4446, 0.7334, 0.4446, 0.7334, 0.4446, 0.6558, 0.4446, 0.6558, 0.4446, 0.7334, 0.4458, 0.7334, 0.4458, 0.6558, 0.4458, 0.6558, 0.4458, 0.7334, 0.4458, 0.7334, 0.4458, 0.6558, 0.4458, 0.6558, 0.4458, 0.7334, 0.4446, 0.7334, 0.4446, 0.6558, 0.4446, 0.6558, 0.4458, 0.6558, 0.4458, 0.6558, 0.4446, 0.6558, 0.4458, 0.7334, 0.4446, 0.7334, 0.4446, 0.7334, 0.4458, 0.7334, 0.463, 0.6558, 0.463, 0.7334, 0.4618, 0.7334, 0.4618, 0.6558, 0.4618, 0.6558, 0.4618, 0.7334, 0.4618, 0.7334, 0.4618, 0.6558, 0.4618, 0.6558, 0.4618, 0.7334, 0.463, 0.7334, 0.463, 0.6558, 0.463, 0.6558, 0.463, 0.7334, 0.463, 0.7334, 0.463, 0.6558, 0.4618, 0.6558, 0.4618, 0.6558, 0.463, 0.6558, 0.463, 0.6558, 0.4618, 0.7334, 0.4618, 0.7334, 0.463, 0.7334, 0.463, 0.7334, 0.4283, 0.6558, 0.4283, 0.7334, 0.4271, 0.7334, 0.4271, 0.6558, 0.4271, 0.6558, 0.4271, 0.7334, 0.4271, 0.7334, 0.4271, 0.6558, 0.4271, 0.6558, 0.4271, 0.7334, 0.4283, 0.7334, 0.4283, 0.6558, 0.4283, 0.6558, 0.4283, 0.7334, 0.4283, 0.7334, 0.4283, 0.6558, 0.4271, 0.6558, 0.4271, 0.6558, 0.4283, 0.6558, 0.4283, 0.6558, 0.4271, 0.7334, 0.4271, 0.7334, 0.4283, 0.7334, 0.4283, 0.7334])
me_cylinder.materials.append(mat_material)
me_cylinder.use_remesh_fix_poles = True
me_cylinder.use_remesh_preserve_attributes = False
me_cylinder.use_mirror_vertex_groups = False
me_cylinder.use_paint_bone_selection = False
me_cylinder.use_paint_mask = True
me_cylinder.update()
arm_armature = bpy.data.armatures.new('Armature')  # bones are not reproduced
arm_armature_001 = bpy.data.armatures.new('Armature.001')  # bones are not reproduced

# ---- objects
ob_button = bpy.data.objects.new('Button', me_cube)
ob_buttontop = bpy.data.objects.new('ButtonTop', me_cube_001)
ob_grate = bpy.data.objects.new('Grate', me_plane_001)
ob_grateplane = bpy.data.objects.new('GratePlane', me_plane_002)
ob_fan_base = bpy.data.objects.new('Fan_base', me_cube_002)
ob_plane = bpy.data.objects.new('Plane', me_plane)
ob_a_fan = bpy.data.objects.new('A_Fan', arm_armature)
ob_fan_shield = bpy.data.objects.new('Fan_Shield', me_cube_003)
ob_fan_motor = bpy.data.objects.new('Fan_Motor', me_cube_004)
ob_plane_001 = bpy.data.objects.new('Plane.001', me_plane_003)
ob_a_fan_001 = bpy.data.objects.new('A_Fan.001', arm_armature_001)
ob_floorfan = bpy.data.objects.new('FloorFan', me_cube_005)
ob_trampoline = bpy.data.objects.new('Trampoline', me_cylinder)

# ---- transforms, parenting, visibility, modifiers, constraints
ob_button.location = (-2.469, 0.0, 0.2114)
ob_button.scale = (1.0, 1.0, 0.2055)
ob_button.lock_rotations_4d = False
ob_button.empty_display_type = 'ARROWS'
ob_button.lineart.crease_threshold = 0.0
ob_buttontop.parent = ob_button
ob_buttontop.matrix_parent_inverse = Matrix(((1.0, -0.0, 0.0, -0.0), (-0.0, 1.0, -0.0, 0.0), (0.0, -0.0, 4.866, -0.0), (-0.0, 0.0, -0.0, 1.0)))
ob_buttontop.location = (0.0, 0.0, 0.0)
ob_buttontop.scale = (1.0, 1.0, 0.2055)
ob_buttontop.lock_rotations_4d = False
ob_buttontop.empty_display_type = 'ARROWS'
ob_buttontop.lineart.crease_threshold = 0.0
ob_grate.location = (2.219, 0.1098, 0.07616)
ob_grate.lineart.crease_threshold = 0.0
ob_grateplane.parent = ob_grate
ob_grateplane.matrix_parent_inverse = Matrix(((1.0, -0.0, -0.0, -1.101), (-0.0, 1.0, 0.0, 0.7998), (-0.0, -0.0, 1.0, -0.4721), (-0.0, 0.0, -0.0, 1.0)))
ob_grateplane.location = (1.087, -0.7998, 0.4664)
ob_grateplane.lineart.crease_threshold = 0.0
ob_fan_base.location = (0.006328, 0.4163, 0.7231)
ob_fan_base.lineart.crease_threshold = 0.0
ob_plane.parent = ob_a_fan
ob_plane.matrix_parent_inverse = Matrix(((1.0, -0.0, -0.0, -4.045), (-0.0, 1.0, 0.0, 0.7274), (-0.0, -0.0, 1.0, -2.454), (-0.0, 0.0, -0.0, 1.0)))
ob_plane.location = (4.063, -0.5758, 2.416)
ob_plane.lineart.crease_threshold = 0.0
_vg = ob_plane.vertex_groups.new(name='Bone')
for _i, _w in zip([0, 1, 2, 3, 4, 5, 6, 7, 8, 9, 10, 11, 12, 13, 14, 15, 16, 17, 18, 19, 20, 21, 22, 23, 24, 25, 26, 27, 28, 29, 30, 31, 32, 33, 34, 35, 36, 37, 38, 39, 40, 41, 42, 43, 44, 45, 46, 47, 48, 49, 50, 51, 52, 53, 54, 55, 56, 57, 58, 59, 60, 61, 62, 63, 64, 65, 66, 67, 68, 69, 70, 71, 72, 73, 74, 75, 76, 77, 78, 79, 80, 81, 82, 83, 84, 85, 86, 87, 88, 89, 90, 91, 92, 93, 94, 95, 96, 97, 98, 99, 100, 101, 102, 103, 104, 105], [1.0, 1.0, 1.0, 1.0, 1.0, 1.0, 1.0, 1.0, 1.0, 1.0, 1.0, 1.0, 1.0, 1.0, 1.0, 1.0, 1.0, 1.0, 1.0, 1.0, 1.0, 1.0, 1.0, 1.0, 1.0, 1.0, 1.0, 1.0, 1.0, 1.0, 1.0, 1.0, 1.0, 1.0, 1.0, 1.0, 1.0, 1.0, 1.0, 1.0, 1.0, 1.0, 1.0, 1.0, 1.0, 1.0, 1.0, 1.0, 1.0, 1.0, 1.0, 1.0, 1.0, 1.0, 1.0, 1.0, 1.0, 1.0, 1.0, 1.0, 1.0, 1.0, 1.0, 1.0, 1.0, 1.0, 1.0, 1.0, 1.0, 1.0, 1.0, 1.0, 1.0, 1.0, 1.0, 1.0, 1.0, 1.0, 1.0, 1.0, 1.0, 1.0, 1.0, 1.0, 1.0, 1.0, 1.0, 1.0, 1.0, 1.0, 1.0, 1.0, 1.0, 1.0, 1.0, 1.0, 1.0, 1.0, 1.0, 1.0, 1.0, 1.0, 1.0, 1.0, 1.0, 1.0]): _vg.add([_i], _w, 'REPLACE')
_m = ob_plane.modifiers.new('Armature', 'ARMATURE')
_m.object = ob_a_fan
ob_a_fan.parent = ob_fan_motor
ob_a_fan.matrix_parent_inverse = Matrix(((1.0, -0.0, 0.0, -4.089), (-0.0, 1.0, -0.0, -0.4233), (0.0, -0.0, 1.0, -2.561), (-0.0, 0.0, -0.0, 1.0)))
ob_a_fan.location = (4.082, -0.7274, 2.435)
ob_a_fan.lineart.crease_threshold = 0.0
ob_fan_shield.parent = ob_fan_motor
ob_fan_shield.matrix_parent_inverse = Matrix(((1.0, -0.0, 0.0, -4.089), (-0.0, 1.0, -0.0, -0.4233), (0.0, -0.0, 1.0, -2.561), (-0.0, 0.0, -0.0, 1.0)))
ob_fan_shield.location = (4.038, -0.5817, 2.475)
ob_fan_shield.lineart.crease_threshold = 0.0
ob_fan_motor.location = (0.006328, 0.4233, 2.561)
ob_fan_motor.lineart.crease_threshold = 0.0
ob_plane_001.parent = ob_a_fan_001
ob_plane_001.matrix_parent_inverse = Matrix(((1.0, -0.0, -0.0, -4.045), (-0.0, 1.0, 0.0, 0.7274), (-0.0, -0.0, 1.0, -2.454), (-0.0, 0.0, -0.0, 1.0)))
ob_plane_001.location = (4.063, -0.5758, 2.416)
ob_plane_001.lineart.crease_threshold = 0.0
_vg = ob_plane_001.vertex_groups.new(name='Bone')
for _i, _w in zip([0, 1, 2, 3, 4, 5, 6, 7, 8, 9, 10, 11, 12, 13, 14, 15, 16, 17, 18, 19, 20, 21, 22, 23, 24, 25, 26, 27, 28, 29, 30, 31, 32, 33, 34, 35, 36, 37, 38, 39, 40, 41, 42, 43, 44, 45, 46, 47, 48, 49, 50, 51, 52, 53, 54, 55, 56, 57, 58, 59, 60, 61, 62, 63, 64, 65, 66, 67, 68, 69, 70, 71, 72, 73, 74, 75, 76, 77, 78, 79, 80, 81, 82, 83, 84, 85, 86, 87, 88, 89, 90, 91, 92, 93, 94, 95, 96, 97, 98, 99, 100, 101, 102, 103, 104, 105, 106], [1.0, 1.0, 1.0, 1.0, 1.0, 1.0, 1.0, 1.0, 1.0, 1.0, 1.0, 1.0, 1.0, 1.0, 1.0, 1.0, 1.0, 1.0, 1.0, 1.0, 1.0, 1.0, 1.0, 1.0, 1.0, 1.0, 1.0, 1.0, 1.0, 1.0, 1.0, 1.0, 1.0, 1.0, 1.0, 1.0, 1.0, 1.0, 1.0, 1.0, 1.0, 1.0, 1.0, 1.0, 1.0, 1.0, 1.0, 1.0, 1.0, 1.0, 1.0, 1.0, 1.0, 1.0, 1.0, 1.0, 1.0, 1.0, 1.0, 1.0, 1.0, 1.0, 1.0, 1.0, 1.0, 1.0, 1.0, 1.0, 1.0, 1.0, 1.0, 1.0, 1.0, 1.0, 1.0, 1.0, 1.0, 1.0, 1.0, 1.0, 1.0, 1.0, 1.0, 1.0, 1.0, 1.0, 1.0, 1.0, 1.0, 1.0, 1.0, 1.0, 1.0, 1.0, 1.0, 1.0, 1.0, 1.0, 1.0, 1.0, 1.0, 1.0, 1.0, 1.0, 1.0, 1.0, 1.0]): _vg.add([_i], _w, 'REPLACE')
_m = ob_plane_001.modifiers.new('Armature', 'ARMATURE')
_m.object = ob_a_fan_001
ob_a_fan_001.parent = ob_floorfan
ob_a_fan_001.matrix_parent_inverse = Matrix(((1.0, -0.0, -0.0, -8.457), (-0.0, 1.192e-08, -1.0, 2.382), (-0.0, 1.0, 1.192e-08, 0.6346), (-0.0, 0.0, -0.0, 1.0)))
ob_a_fan_001.location = (8.502, -0.6745, 2.587)
ob_a_fan_001.rotation_euler = (4.712, -0.0, 0.0)
ob_a_fan_001.scale = (1.0, 1.601, 1.0)
ob_a_fan_001.lineart.crease_threshold = 0.0
ob_floorfan.location = (5.803, -0.6346, 1.024)
ob_floorfan.rotation_euler = (4.712, -0.0, 0.0)
ob_floorfan.scale = (1.0, 0.6425, 1.0)
ob_floorfan.lineart.crease_threshold = 0.0
ob_trampoline.location = (9.934, 0.0, 0.0)
ob_trampoline.lineart.crease_threshold = 0.0
_vg = ob_trampoline.vertex_groups.new(name='Group')
_vg = ob_trampoline.vertex_groups.new(name='Bone')
for _i, _w in zip([32, 33, 34, 35, 36, 37, 38, 39, 40, 48, 49, 50, 51, 52, 53, 54, 55], [0.006165, 0.001193, 0.005376, 0.0008232, 0.004195, 0.01515, 0.008589, 0.0005475, 1.0, 0.9537, 0.9089, 0.9515, 0.9688, 0.934, 0.9294, 0.901, 0.9286]): _vg.add([_i], _w, 'REPLACE')
_m = ob_trampoline.modifiers.new('Armature', 'ARMATURE')

# ---- collection membership
col_collection.objects.link(ob_button)
col_collection.objects.link(ob_buttontop)
col_collection.objects.link(ob_grate)
col_collection.objects.link(ob_grateplane)
col_collection.objects.link(ob_fan_base)
col_collection.objects.link(ob_plane)
col_collection.objects.link(ob_a_fan)
col_collection.objects.link(ob_fan_shield)
col_collection.objects.link(ob_fan_motor)
col_collection.objects.link(ob_plane_001)
col_collection.objects.link(ob_a_fan_001)
col_collection.objects.link(ob_floorfan)
col_collection.objects.link(ob_trampoline)

# ---- scene / render settings (as saved in the file)
scene.frame_start = 1; scene.frame_end = 19; scene.frame_set(1)
scene.render.engine = 'BLENDER_EEVEE_NEXT'
scene.cycles.use_denoising = False
scene.cycles.samples = 128
scene.cycles.sampling_pattern = 'TABULATED_SOBOL'
scene.cycles.use_adaptive_sampling = False
scene.cycles.use_light_tree = False
scene.view_settings.view_transform = 'Filmic'
bpy.context.view_layer.update()

# ---- added for rendering (the .blend has no active camera and no usable light): camera, sun
cam_auto = bpy.data.cameras.new('AutoCamera')
cam_auto.lens = 50.0
cam_auto.sensor_width = 36.0
cam_auto.clip_end = 1000.0
ob_auto_camera = bpy.data.objects.new('AutoCamera', cam_auto)
scene.collection.objects.link(ob_auto_camera)
ob_auto_camera.location = (17.9208, -17.3003, 13.1106)
ob_auto_camera.rotation_euler = (1.09748, -7.21219e-08, 0.694738)
scene.camera = ob_auto_camera
light_auto_sun = bpy.data.lights.new('AutoSun', 'SUN')
light_auto_sun.energy = 3.0
light_auto_sun.angle = 0.0523599
ob_auto_sun = bpy.data.objects.new('AutoSun', light_auto_sun)
scene.collection.objects.link(ob_auto_sun)
ob_auto_sun.rotation_euler = (0.872665, 0.174533, 0.523599)
bpy.context.view_layer.update()
